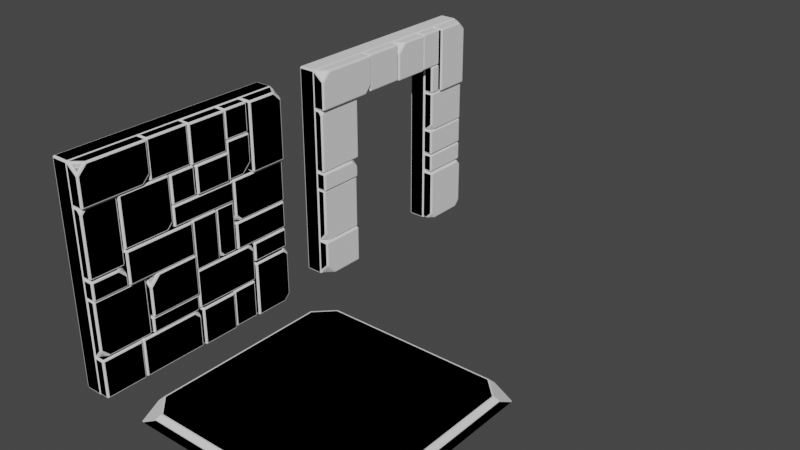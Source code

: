 # Source: decors.blend  (saved by Blender 3.2.14; exported with 4.5.12 LTS)
import bpy
from mathutils import Matrix  # noqa: F401  (used for matrix-valued properties, if any)

bpy.ops.wm.read_factory_settings(use_empty=True)
scene = bpy.context.scene
scene.name = 'Scene'

# ---- collections
col_collection = bpy.data.collections.new('Collection'); scene.collection.children.link(col_collection)

# ---- world
world_world = bpy.data.worlds.new('World'); scene.world = world_world
world_world.use_nodes = True; world_world.node_tree.nodes.clear()
_N = world_world.node_tree.nodes; _L = world_world.node_tree.links
n0 = _N.new('ShaderNodeOutputWorld'); n0.name = 'World Output'; n0.location = (300, 300)
n1 = _N.new('ShaderNodeBackground'); n1.name = 'Background'; n1.location = (10, 300)
n1.inputs[0].default_value = (0.05088, 0.05088, 0.05088, 1.0)
_L.new(n1.outputs[0], n0.inputs[0])
n0.is_active_output = True
world_world.color = (0.05088, 0.05088, 0.05088)
world_world.use_sun_shadow = False
world_world.sun_shadow_jitter_overblur = 0.0

# ---- meshes
me_plane_006 = bpy.data.meshes.new('Plane.006')
me_plane_006.from_pydata([(-1.0, -1.0, 0.0), (1.0, -1.0, 0.0), (-1.0, 1.0, 0.0), (1.0, 1.0, 0.0), (-1.0, 1.0, 4.999e-05), (-1.0, -1.0, 4.999e-05), (1.0, -1.0, 4.999e-05), (1.0, 1.0, 4.999e-05), (-1.0, 0.8285, 0.09888), (-0.9639, 0.802, 0.1349), (-0.802, 0.9639, 0.1349), (-0.8285, 1.0, 0.09888), (-0.8285, -1.0, 0.09888), (-0.802, -0.9639, 0.1349), (-0.9639, -0.802, 0.1349), (-1.0, -0.8285, 0.09888), (1.0, -0.8285, 0.09888), (0.9639, -0.802, 0.1349), (0.802, -0.9639, 0.1349), (0.8285, -1.0, 0.09888), (0.8285, 1.0, 0.09888), (0.802, 0.9639, 0.1349), (0.9639, 0.802, 0.1349), (1.0, 0.8285, 0.09888)], [], [(5, 12, 13, 14, 15), (3, 2, 4, 11, 20, 7), (6, 16, 17, 18, 19), (7, 20, 21, 22, 23), (14, 13, 18, 17, 22, 21, 10, 9), (0, 1, 6, 19, 12, 5), (1, 3, 7, 23, 16, 6), (8, 9, 10, 11, 4), (14, 9, 8, 15), (12, 19, 18, 13), (16, 23, 22, 17), (20, 11, 10, 21), (2, 0, 5, 15, 8, 4)])
_uv = me_plane_006.uv_layers.new(name='UVMap')
_uv.uv.foreach_set('vector', [0.005507, 0.9905, 0.0464, 0.867, 0.07012, 0.8516, 0.1465, 0.9286, 0.1316, 0.9527, 0.9999, 9.971e-05, 0.9999, 0.9945, 0.9962, 0.9906, 0.9584, 0.8642, 0.9549, 0.1276, 0.9961, 0.003844, 0.003837, 0.005064, 0.1278, 0.0463, 0.1432, 0.07018, 0.0656, 0.1463, 0.04164, 0.1313, 0.9961, 0.003844, 0.9549, 0.1276, 0.9312, 0.1429, 0.8548, 0.06594, 0.8697, 0.04184, 0.1465, 0.9286, 0.07012, 0.8516, 0.0656, 0.1463, 0.1432, 0.07018, 0.8548, 0.06594, 0.9312, 0.1429, 0.9344, 0.8487, 0.8576, 0.9255, 0.001688, 0.9942, 9.971e-05, 0.001225, 0.003837, 0.005064, 0.04164, 0.1313, 0.0464, 0.867, 0.005507, 0.9905, 9.971e-05, 0.001225, 0.9999, 9.971e-05, 0.9961, 0.003844, 0.8697, 0.04184, 0.1278, 0.0463, 0.003837, 0.005064, 0.8725, 0.9493, 0.8576, 0.9255, 0.9344, 0.8487, 0.9584, 0.8642, 0.9962, 0.9906, 0.1465, 0.9286, 0.8576, 0.9255, 0.8725, 0.9493, 0.1316, 0.9527, 0.0464, 0.867, 0.04164, 0.1313, 0.0656, 0.1463, 0.07012, 0.8516, 0.1278, 0.0463, 0.8697, 0.04184, 0.8548, 0.06594, 0.1432, 0.07018, 0.9549, 0.1276, 0.9584, 0.8642, 0.9344, 0.8487, 0.9312, 0.1429, 0.9999, 0.9945, 0.001688, 0.9942, 0.005507, 0.9905, 0.1316, 0.9527, 0.8725, 0.9493, 0.9962, 0.9906])
me_plane_006.update()
me_plane_007 = bpy.data.meshes.new('Plane.007')
me_plane_007.from_pydata([(-0.9512, 0.7967, 0.1349), (-0.9724, 0.8082, 0.1265), (-0.9587, 0.8002, 0.1338), (-0.9665, 0.8044, 0.1307), (-0.7967, 0.9512, 0.1349), (-0.8082, 0.9724, 0.1265), (-0.8002, 0.9587, 0.1338), (-0.8044, 0.9665, 0.1307), (-0.7967, -0.9512, 0.1349), (-0.8082, -0.9724, 0.1265), (-0.8002, -0.9587, 0.1338), (-0.8044, -0.9665, 0.1307), (-0.9512, -0.7967, 0.1349), (-0.9724, -0.8082, 0.1265), (-0.9587, -0.8002, 0.1338), (-0.9665, -0.8044, 0.1307), (0.9512, -0.7967, 0.1349), (0.9724, -0.8082, 0.1265), (0.9587, -0.8002, 0.1338), (0.9665, -0.8044, 0.1307), (0.7967, -0.9512, 0.1349), (0.8082, -0.9724, 0.1265), (0.8002, -0.9587, 0.1338), (0.8044, -0.9665, 0.1307), (0.7967, 0.9512, 0.1349), (0.8082, 0.9724, 0.1265), (0.8002, 0.9587, 0.1338), (0.8044, 0.9665, 0.1307), (0.9512, 0.7967, 0.1349), (0.9724, 0.8082, 0.1265), (0.9587, 0.8002, 0.1338), (0.9665, 0.8044, 0.1307), (-0.9909, -1.0, 0.0), (-1.0, -0.9909, 0.0), (-0.9954, -0.9988, 0.0), (-0.9988, -0.9954, 0.0), (1.0, -0.9909, 0.0), (0.9909, -1.0, 0.0), (0.9988, -0.9954, 0.0), (0.9954, -0.9988, 0.0), (-1.0, 0.9909, 0.0), (-0.9909, 1.0, 0.0), (-0.9988, 0.9954, 0.0), (-0.9954, 0.9988, 0.0), (0.9909, 1.0, 0.0), (1.0, 0.9909, 0.0), (0.9954, 0.9988, 0.0), (0.9988, 0.9954, 0.0), (-0.9909, 1.0, -0.005218), (-1.0, 0.9909, -0.005218), (-0.9926, 0.9926, 0.008597), (-0.9954, 0.9986, -0.005218), (-0.9918, 0.9989, 1.689e-05), (-0.9963, 0.998, -0.0009791), (-0.9989, 0.9918, 1.689e-05), (-0.9986, 0.9954, -0.005218), (-0.998, 0.9963, -0.0009791), (-0.9925, 0.9962, 0.00505), (-0.9962, 0.9925, 0.00505), (-0.9966, 0.9966, 0.001533), (-0.9909, -1.0, -0.005218), (-0.9926, -0.9926, 0.008597), (-1.0, -0.9909, -0.005218), (-0.9918, -0.9989, 1.689e-05), (-0.9954, -0.9986, -0.005218), (-0.9963, -0.998, -0.0009791), (-0.9962, -0.9925, 0.00505), (-0.9925, -0.9962, 0.00505), (-0.9966, -0.9966, 0.001533), (-0.9986, -0.9954, -0.005218), (-0.9989, -0.9918, 1.689e-05), (-0.998, -0.9963, -0.0009791), (1.0, -0.9909, -0.005218), (0.9926, -0.9926, 0.008597), (0.9909, -1.0, -0.005218), (0.9989, -0.9918, 1.689e-05), (0.9986, -0.9954, -0.005218), (0.998, -0.9963, -0.0009791), (0.9925, -0.9962, 0.00505), (0.9962, -0.9925, 0.00505), (0.9966, -0.9966, 0.001533), (0.9954, -0.9986, -0.005218), (0.9918, -0.9989, 1.689e-05), (0.9963, -0.998, -0.0009791), (1.0, 0.9909, -0.005218), (0.9909, 1.0, -0.005218), (0.9926, 0.9926, 0.008597), (0.9986, 0.9954, -0.005218), (0.9989, 0.9918, 1.689e-05), (0.998, 0.9963, -0.0009791), (0.9918, 0.9989, 1.689e-05), (0.9954, 0.9986, -0.005218), (0.9963, 0.998, -0.0009791), (0.9962, 0.9925, 0.00505), (0.9925, 0.9962, 0.00505), (0.9966, 0.9966, 0.001533), (-0.9926, 0.8231, 0.1063), (-1.0, 0.8261, 0.08976), (-0.9963, 0.8254, 0.1013), (-0.999, 0.8265, 0.09531), (-0.8261, 1.0, 0.08976), (-0.8231, 0.9926, 0.1063), (-0.8265, 0.999, 0.09531), (-0.8254, 0.9963, 0.1013), (-0.8231, -0.9926, 0.1063), (-0.8261, -1.0, 0.08976), (-0.8254, -0.9963, 0.1013), (-0.8265, -0.999, 0.09531), (-1.0, -0.8261, 0.08976), (-0.9926, -0.8231, 0.1063), (-0.999, -0.8265, 0.09531), (-0.9963, -0.8254, 0.1013), (0.9926, -0.8231, 0.1063), (1.0, -0.8261, 0.08976), (0.9963, -0.8254, 0.1013), (0.999, -0.8265, 0.09531), (0.8261, -1.0, 0.08976), (0.8231, -0.9926, 0.1063), (0.8265, -0.999, 0.09531), (0.8254, -0.9963, 0.1013), (0.8231, 0.9926, 0.1063), (0.8261, 1.0, 0.08976), (0.8254, 0.9963, 0.1013), (0.8265, 0.999, 0.09531), (1.0, 0.8261, 0.08976), (0.9926, 0.8231, 0.1063), (0.999, 0.8265, 0.09531), (0.9963, 0.8254, 0.1013)], [], [(32, 37, 74, 116, 105, 60), (96, 1, 5, 101, 50), (13, 1, 96, 109), (104, 117, 21, 9), (36, 45, 84, 124, 113, 72), (44, 41, 48, 100, 121, 85), (12, 8, 20, 16, 28, 24, 4, 0), (61, 104, 9, 13, 109), (73, 112, 17, 21, 117), (86, 120, 25, 29, 125), (112, 125, 29, 17), (32, 34, 35, 33, 40, 42, 43, 41, 44, 46, 47, 45, 36, 38, 39, 37), (12, 0, 2, 14), (14, 2, 3, 15), (15, 3, 1, 13), (20, 8, 10, 22), (22, 10, 11, 23), (23, 11, 9, 21), (28, 16, 18, 30), (30, 18, 19, 31), (31, 19, 17, 29), (4, 24, 26, 6), (6, 26, 27, 7), (7, 27, 25, 5), (0, 4, 6, 2), (2, 6, 7, 3), (3, 7, 5, 1), (13, 9, 11, 15), (15, 11, 10, 14), (14, 10, 8, 12), (21, 17, 19, 23), (23, 19, 18, 22), (22, 18, 16, 20), (29, 25, 27, 31), (31, 27, 26, 30), (30, 26, 24, 28), (120, 101, 5, 25), (48, 51, 53, 52), (51, 55, 56, 53), (49, 54, 56, 55), (54, 58, 59, 56), (50, 57, 59, 58), (57, 52, 53, 59), (53, 56, 59), (60, 63, 65, 64), (63, 67, 68, 65), (61, 66, 68, 67), (66, 70, 71, 68), (62, 69, 71, 70), (69, 64, 65, 71), (65, 68, 71), (72, 75, 77, 76), (75, 79, 80, 77), (73, 78, 80, 79), (78, 82, 83, 80), (74, 81, 83, 82), (81, 76, 77, 83), (77, 80, 83), (84, 87, 89, 88), (87, 91, 92, 89), (85, 90, 92, 91), (90, 94, 95, 92), (86, 93, 95, 94), (93, 88, 89, 95), (89, 92, 95), (48, 41, 43, 51), (51, 43, 42, 55), (55, 42, 40, 49), (32, 60, 64, 34), (34, 64, 69, 35), (35, 69, 62, 33), (84, 45, 47, 87), (87, 47, 46, 91), (91, 46, 44, 85), (36, 72, 76, 38), (38, 76, 81, 39), (39, 81, 74, 37), (97, 108, 110, 99), (99, 110, 111, 98), (98, 111, 109, 96), (105, 116, 118, 107), (107, 118, 119, 106), (106, 119, 117, 104), (113, 124, 126, 115), (115, 126, 127, 114), (114, 127, 125, 112), (121, 100, 102, 123), (123, 102, 103, 122), (122, 103, 101, 120), (61, 109, 111, 66), (66, 111, 110, 70), (70, 110, 108, 62), (96, 50, 58, 98), (98, 58, 54, 99), (99, 54, 49, 97), (100, 48, 52, 102), (102, 52, 57, 103), (103, 57, 50, 101), (120, 86, 94, 122), (122, 94, 90, 123), (123, 90, 85, 121), (60, 105, 107, 63), (63, 107, 106, 67), (67, 106, 104, 61), (73, 117, 119, 78), (78, 119, 118, 82), (82, 118, 116, 74), (72, 113, 115, 75), (75, 115, 114, 79), (79, 114, 112, 73), (86, 125, 127, 93), (93, 127, 126, 88), (88, 126, 124, 84), (40, 33, 62, 108, 97, 49)])
_uv = me_plane_007.uv_layers.new(name='UVMap')
_uv.uv.foreach_set('vector', [0.004558, 0.0, 0.9954, 0.0, 0.9954, 0.0, 0.913, 0.0, 0.08697, 0.0, 0.004558, 0.0, 0.003694, 0.9115, 0.0138, 0.9041, 0.0959, 0.9862, 0.08847, 0.9963, 0.003708, 0.9963, 0.0138, 0.0959, 0.0138, 0.9041, 0.003694, 0.9115, 0.003694, 0.08847, 0.08847, 0.003694, 0.9115, 0.003694, 0.9041, 0.0138, 0.0959, 0.0138, 1.0, 0.004558, 1.0, 0.9954, 1.0, 0.9954, 1.0, 0.913, 1.0, 0.08697, 1.0, 0.004558, 0.9954, 1.0, 0.004558, 1.0, 0.004558, 1.0, 0.08697, 1.0, 0.913, 1.0, 0.9954, 1.0, 0.02439, 0.1017, 0.1017, 0.02439, 0.8983, 0.02439, 0.9756, 0.1017, 0.9756, 0.8983, 0.8983, 0.9756, 0.1017, 0.9756, 0.02439, 0.8983, 0.003708, 0.003708, 0.08847, 0.003693, 0.0959, 0.0138, 0.0138, 0.0959, 0.003693, 0.08847, 0.9963, 0.003708, 0.9963, 0.08847, 0.9862, 0.0959, 0.9041, 0.0138, 0.9115, 0.003693, 0.9963, 0.9963, 0.9115, 0.9963, 0.9041, 0.9862, 0.9862, 0.9041, 0.9963, 0.9115, 0.9963, 0.08847, 0.9963, 0.9115, 0.9862, 0.9041, 0.9862, 0.0959, 0.004558, 0.0, 0.002279, 0.0002035, 0.0002035, 0.002279, 0.0, 0.004558, 0.0, 0.9954, 0.0002035, 0.9977, 0.002279, 0.9998, 0.004558, 1.0, 0.9954, 1.0, 0.9977, 0.9998, 0.9998, 0.9977, 1.0, 0.9954, 1.0, 0.004558, 0.9998, 0.002279, 0.9977, 0.0002035, 0.9954, 0.0, 0.02439, 0.1017, 0.02439, 0.8983, 0.02065, 0.9001, 0.02065, 0.09992, 0.02065, 0.09992, 0.02065, 0.9001, 0.01643, 0.9023, 0.01643, 0.09769, 0.01643, 0.09769, 0.01643, 0.9023, 0.0138, 0.9041, 0.0138, 0.0959, 0.8983, 0.02439, 0.1017, 0.02439, 0.09992, 0.02065, 0.9001, 0.02065, 0.9001, 0.02065, 0.09992, 0.02065, 0.09769, 0.01643, 0.9023, 0.01643, 0.9023, 0.01643, 0.09769, 0.01643, 0.0959, 0.0138, 0.9041, 0.0138, 0.9756, 0.8983, 0.9756, 0.1017, 0.9794, 0.09992, 0.9794, 0.9001, 0.9794, 0.9001, 0.9794, 0.09992, 0.9836, 0.09769, 0.9836, 0.9023, 0.9836, 0.9023, 0.9836, 0.09769, 0.9862, 0.0959, 0.9862, 0.9041, 0.1017, 0.9756, 0.8983, 0.9756, 0.9001, 0.9794, 0.09992, 0.9794, 0.09992, 0.9794, 0.9001, 0.9794, 0.9023, 0.9836, 0.09769, 0.9836, 0.09769, 0.9836, 0.9023, 0.9836, 0.9041, 0.9862, 0.0959, 0.9862, 0.02439, 0.8983, 0.1017, 0.9756, 0.09992, 0.9794, 0.02065, 0.9001, 0.02065, 0.9001, 0.09992, 0.9794, 0.09769, 0.9836, 0.01643, 0.9023, 0.01643, 0.9023, 0.09769, 0.9836, 0.0959, 0.9862, 0.0138, 0.9041, 0.0138, 0.0959, 0.0959, 0.0138, 0.09769, 0.01643, 0.01643, 0.09769, 0.01643, 0.09769, 0.09769, 0.01643, 0.09992, 0.02065, 0.02065, 0.09992, 0.02065, 0.09992, 0.09992, 0.02065, 0.1017, 0.02439, 0.02439, 0.1017, 0.9041, 0.0138, 0.9862, 0.0959, 0.9836, 0.09769, 0.9023, 0.01643, 0.9023, 0.01643, 0.9836, 0.09769, 0.9794, 0.09992, 0.9001, 0.02065, 0.9001, 0.02065, 0.9794, 0.09992, 0.9756, 0.1017, 0.8983, 0.02439, 0.9862, 0.9041, 0.9041, 0.9862, 0.9023, 0.9836, 0.9836, 0.9023, 0.9836, 0.9023, 0.9023, 0.9836, 0.9001, 0.9794, 0.9794, 0.9001, 0.9794, 0.9001, 0.9001, 0.9794, 0.8983, 0.9756, 0.9756, 0.8983, 0.9115, 0.9963, 0.08847, 0.9963, 0.0959, 0.9862, 0.9041, 0.9862, 0.004558, 1.0, 0.002321, 1.0, 0.001853, 1.0, 0.004082, 1.0, 0.002321, 1.0, 0.0, 0.9977, 0.0, 0.9981, 0.001853, 1.0, 0.0, 0.9954, 0.0, 0.9959, 0.0, 0.9981, 0.0, 0.9977, 0.0, 0.9959, 0.001634, 0.9965, 0.001279, 0.9987, 0.0, 0.9981, 0.003708, 0.9963, 0.003507, 0.9984, 0.001279, 0.9987, 0.001634, 0.9965, 0.003507, 0.9984, 0.004082, 1.0, 0.001853, 1.0, 0.001279, 0.9987, 0.001853, 1.0, 0.0, 0.9981, 0.001279, 0.9987, 0.004558, 0.0, 0.004082, 0.0, 0.001853, 0.0, 0.002321, 0.0, 0.004082, 0.0, 0.003507, 0.001634, 0.001279, 0.001279, 0.001853, 0.0, 0.003708, 0.003708, 0.001634, 0.003507, 0.001279, 0.001279, 0.003507, 0.001634, 0.001634, 0.003507, 0.0, 0.004082, 0.0, 0.001853, 0.001279, 0.001279, 0.0, 0.004558, 0.0, 0.002321, 0.0, 0.001853, 0.0, 0.004082, 0.0, 0.002321, 0.002321, 0.0, 0.001853, 0.0, 0.0, 0.001853, 0.001853, 0.0, 0.001279, 0.001279, 0.0, 0.001853, 1.0, 0.004558, 1.0, 0.004082, 1.0, 0.001853, 1.0, 0.002321, 1.0, 0.004082, 0.9984, 0.003507, 0.9987, 0.001279, 1.0, 0.001853, 0.9963, 0.003708, 0.9965, 0.001634, 0.9987, 0.001279, 0.9984, 0.003507, 0.9965, 0.001634, 0.9959, 0.0, 0.9981, 0.0, 0.9987, 0.001279, 0.9954, 0.0, 0.9977, 0.0, 0.9981, 0.0, 0.9959, 0.0, 0.9977, 0.0, 1.0, 0.002321, 1.0, 0.001853, 0.9981, 0.0, 1.0, 0.001853, 0.9987, 0.001279, 0.9981, 0.0, 1.0, 0.9954, 1.0, 0.9977, 1.0, 0.9981, 1.0, 0.9959, 1.0, 0.9977, 0.9977, 1.0, 0.9981, 1.0, 1.0, 0.9981, 0.9954, 1.0, 0.9959, 1.0, 0.9981, 1.0, 0.9977, 1.0, 0.9959, 1.0, 0.9965, 0.9984, 0.9987, 0.9987, 0.9981, 1.0, 0.9963, 0.9963, 0.9984, 0.9965, 0.9987, 0.9987, 0.9965, 0.9984, 0.9984, 0.9965, 1.0, 0.9959, 1.0, 0.9981, 0.9987, 0.9987, 1.0, 0.9981, 0.9981, 1.0, 0.9987, 0.9987, 0.004558, 1.0, 0.004558, 1.0, 0.002279, 0.9998, 0.002321, 1.0, 0.002321, 1.0, 0.002279, 0.9998, 0.0002035, 0.9977, 0.0, 0.9977, 0.0, 0.9977, 0.0002035, 0.9977, 0.0, 0.9954, 0.0, 0.9954, 0.004558, 0.0, 0.004558, 0.0, 0.002321, 0.0, 0.002279, 0.0002035, 0.002279, 0.0002035, 0.002321, 0.0, 0.0, 0.002321, 0.0002035, 0.002279, 0.0002035, 0.002279, 0.0, 0.002321, 0.0, 0.004558, 0.0, 0.004558, 1.0, 0.9954, 1.0, 0.9954, 0.9998, 0.9977, 1.0, 0.9977, 1.0, 0.9977, 0.9998, 0.9977, 0.9977, 0.9998, 0.9977, 1.0, 0.9977, 1.0, 0.9977, 0.9998, 0.9954, 1.0, 0.9954, 1.0, 1.0, 0.004558, 1.0, 0.004558, 1.0, 0.002321, 0.9998, 0.002279, 0.9998, 0.002279, 1.0, 0.002321, 0.9977, 0.0, 0.9977, 0.0002035, 0.9977, 0.0002035, 0.9977, 0.0, 0.9954, 0.0, 0.9954, 0.0, 0.0, 0.913, 0.0, 0.08697, 0.0, 0.08673, 0.0, 0.9133, 0.0, 0.9133, 0.0, 0.08673, 0.001572, 0.08715, 0.001572, 0.9128, 0.001572, 0.9128, 0.001572, 0.08715, 0.003694, 0.08847, 0.003694, 0.9115, 0.08697, 0.0, 0.913, 0.0, 0.9133, 0.0, 0.08673, 0.0, 0.08673, 0.0, 0.9133, 0.0, 0.9128, 0.001572, 0.08715, 0.001572, 0.08715, 0.001572, 0.9128, 0.001572, 0.9115, 0.003694, 0.08847, 0.003694, 1.0, 0.08697, 1.0, 0.913, 1.0, 0.9133, 1.0, 0.08673, 1.0, 0.08673, 1.0, 0.9133, 0.9984, 0.9128, 0.9984, 0.08715, 0.9984, 0.08715, 0.9984, 0.9128, 0.9963, 0.9115, 0.9963, 0.08847, 0.913, 1.0, 0.08697, 1.0, 0.08673, 1.0, 0.9133, 1.0, 0.9133, 1.0, 0.08673, 1.0, 0.08715, 0.9984, 0.9128, 0.9984, 0.9128, 0.9984, 0.08715, 0.9984, 0.08847, 0.9963, 0.9115, 0.9963, 0.003708, 0.003708, 0.003693, 0.08847, 0.001572, 0.08715, 0.001634, 0.003507, 0.001634, 0.003507, 0.001572, 0.08715, 0.0, 0.08673, 0.0, 0.004082, 0.0, 0.004082, 0.0, 0.08673, 0.0, 0.08697, 0.0, 0.004558, 0.003694, 0.9115, 0.003708, 0.9963, 0.001634, 0.9965, 0.001572, 0.9128, 0.001572, 0.9128, 0.001634, 0.9965, 0.0, 0.9959, 0.0, 0.9133, 0.0, 0.9133, 0.0, 0.9959, 0.0, 0.9954, 0.0, 0.913, 0.08697, 1.0, 0.004558, 1.0, 0.004082, 1.0, 0.08673, 1.0, 0.08673, 1.0, 0.004082, 1.0, 0.003507, 0.9984, 0.08715, 0.9984, 0.08715, 0.9984, 0.003507, 0.9984, 0.003708, 0.9963, 0.08847, 0.9963, 0.9115, 0.9963, 0.9963, 0.9963, 0.9965, 0.9984, 0.9128, 0.9984, 0.9128, 0.9984, 0.9965, 0.9984, 0.9959, 1.0, 0.9133, 1.0, 0.9133, 1.0, 0.9959, 1.0, 0.9954, 1.0, 0.913, 1.0, 0.004558, 0.0, 0.08697, 0.0, 0.08673, 0.0, 0.004082, 0.0, 0.004082, 0.0, 0.08673, 0.0, 0.08715, 0.001572, 0.003507, 0.001634, 0.003507, 0.001634, 0.08715, 0.001572, 0.08847, 0.003693, 0.003708, 0.003708, 0.9963, 0.003708, 0.9115, 0.003693, 0.9128, 0.001572, 0.9965, 0.001634, 0.9965, 0.001634, 0.9128, 0.001572, 0.9133, 0.0, 0.9959, 0.0, 0.9959, 0.0, 0.9133, 0.0, 0.913, 0.0, 0.9954, 0.0, 1.0, 0.004558, 1.0, 0.08697, 1.0, 0.08673, 1.0, 0.004082, 1.0, 0.004082, 1.0, 0.08673, 0.9984, 0.08715, 0.9984, 0.003507, 0.9984, 0.003507, 0.9984, 0.08715, 0.9963, 0.08847, 0.9963, 0.003708, 0.9963, 0.9963, 0.9963, 0.9115, 0.9984, 0.9128, 0.9984, 0.9965, 0.9984, 0.9965, 0.9984, 0.9128, 1.0, 0.9133, 1.0, 0.9959, 1.0, 0.9959, 1.0, 0.9133, 1.0, 0.913, 1.0, 0.9954, 0.0, 0.9954, 0.0, 0.004558, 0.0, 0.004558, 0.0, 0.08697, 0.0, 0.913, 0.0, 0.9954])
me_plane_007.update()
me_cube_001 = bpy.data.meshes.new('Cube.001')
me_cube_001.from_pydata([(-0.08731, -1.0, 0.0), (-0.08731, -1.0, 2.0), (-0.08731, 1.0, 0.0), (-0.08731, 1.0, 2.0), (0.08731, -1.0, 0.0), (0.08731, -1.0, 2.0), (0.08731, 1.0, 0.0), (0.08731, 1.0, 2.0), (-0.004794, -0.9962, 1.643), (-0.004794, -0.9962, 1.995), (-0.004794, -0.3713, 1.643), (-0.004794, -0.3713, 1.995), (0.1858, -0.9962, 1.643), (0.1858, -0.3713, 1.995), (-0.004794, -0.6678, 1.18), (-0.004794, -0.6678, 1.64), (-0.004794, -0.1937, 1.18), (-0.004794, -0.1937, 1.64), (0.1698, -0.6678, 1.18), (0.1698, -0.6678, 1.64), (0.1698, -0.1937, 1.64), (-0.004794, -0.3694, 1.643), (-0.004794, -0.3694, 1.995), (-0.004794, 0.02421, 1.643), (-0.004794, 0.02421, 1.995), (0.1698, -0.3694, 1.643), (0.1698, -0.3694, 1.995), (0.1698, 0.02421, 1.643), (0.1698, 0.02421, 1.995), (-0.004794, -0.9946, 1.05), (-0.004794, -0.9946, 1.64), (-0.004794, -0.6696, 1.05), (-0.004794, -0.6696, 1.64), (0.1563, -0.9946, 1.05), (0.1563, -0.6696, 1.05), (0.1563, -0.6696, 1.64), (-0.004794, -0.6711, 0.8787), (-0.004794, -0.6711, 1.178), (-0.004794, -0.02272, 0.8787), (-0.004794, -0.02272, 1.178), (0.1858, -0.6711, 0.8787), (0.1858, -0.6711, 1.178), (0.1858, -0.02272, 0.8787), (0.1858, -0.02272, 1.178), (-0.004794, -0.1852, 1.372), (-0.004794, -0.1852, 1.636), (-0.004794, 0.05449, 1.372), (-0.004794, 0.05449, 1.636), (0.1698, -0.1852, 1.372), (0.1698, -0.1852, 1.636), (0.1698, 0.05449, 1.372), (0.1698, 0.05449, 1.636), (-0.004794, -0.1886, 1.181), (-0.004794, -0.1886, 1.368), (-0.004794, 0.44, 1.181), (-0.004794, 0.44, 1.368), (0.1698, -0.1886, 1.181), (0.1698, -0.1886, 1.368), (0.1698, 0.44, 1.181), (0.1698, 0.44, 1.368), (-0.004794, -0.01415, 0.7212), (-0.004794, -0.01415, 1.178), (-0.004794, 0.2421, 0.7212), (-0.004794, 0.2421, 1.178), (0.1698, -0.01415, 0.7212), (0.1698, -0.01415, 1.178), (0.1698, 0.2421, 0.7212), (0.1698, 0.2421, 1.178), (-0.004794, -0.4901, 0.5077), (-0.004794, -0.4901, 0.876), (-0.004794, -0.01601, 0.5077), (-0.004794, -0.01601, 0.876), (0.1858, -0.4901, 0.5077), (0.1858, -0.01601, 0.5077), (0.1858, -0.01601, 0.876), (-0.004794, -0.0108, 0.3659), (-0.004794, -0.0108, 0.7184), (-0.004794, 0.6141, 0.3659), (-0.004794, 0.6141, 0.7184), (0.1698, -0.0108, 0.3659), (0.1698, -0.0108, 0.7184), (0.1698, 0.6141, 0.3659), (-0.004794, -0.9946, 0.0005054), (-0.004794, -0.9946, 0.3531), (-0.004794, -0.6093, 0.0005054), (-0.004794, -0.6093, 0.3531), (0.1698, -0.9946, 0.0005054), (0.1698, -0.9946, 0.3531), (0.1698, -0.6093, 0.0005054), (0.1698, -0.6093, 0.3531), (-0.004794, -0.9913, 0.3558), (-0.004794, -0.9913, 0.8726), (-0.004794, -0.502, 0.3558), (-0.004794, -0.502, 0.8726), (0.1563, -0.9913, 0.8726), (0.1563, -0.502, 0.3558), (0.1563, -0.502, 0.8726), (-0.004794, -0.9946, 0.8728), (-0.004794, -0.9946, 1.045), (-0.004794, -0.6696, 0.8728), (-0.004794, -0.6696, 1.045), (0.1698, -0.9946, 0.8728), (0.1698, -0.9946, 1.045), (0.1698, -0.6696, 0.8728), (-0.004794, -0.6046, 0.002164), (-0.004794, -0.6046, 0.3547), (-0.004794, -0.008901, 0.002164), (-0.004794, -0.008901, 0.3547), (0.1698, -0.6046, 0.002164), (0.1698, -0.6046, 0.3547), (0.1698, -0.008901, 0.002164), (-0.004794, -0.4901, 0.3569), (-0.004794, -0.4901, 0.5042), (-0.004794, -0.01601, 0.3569), (-0.004794, -0.01601, 0.5042), (0.1698, -0.4901, 0.3569), (0.1698, -0.4901, 0.5042), (0.1698, -0.01601, 0.3569), (0.1698, -0.01601, 0.5042), (-0.004794, 0.6442, 1.994), (-0.004794, 0.9968, 1.994), (-0.004794, 0.6442, 1.369), (-0.004794, 0.9968, 1.369), (0.1952, 0.6442, 1.994), (0.1952, 0.6442, 1.369), (0.1952, 0.9968, 1.369), (-0.004794, 0.4417, 0.98), (-0.004794, 0.4417, 1.367), (-0.004794, 0.9962, 0.98), (-0.004794, 0.9962, 1.367), (0.1698, 0.4417, 1.367), (0.1698, 0.9962, 0.98), (0.1698, 0.9962, 1.367), (-0.004794, 0.616, 0.007209), (-0.004794, 0.616, 0.524), (-0.004794, 0.9929, 0.007209), (-0.004794, 0.9929, 0.524), (0.1858, 0.616, 0.007209), (0.1858, 0.616, 0.524), (-0.004794, 0.3612, 0.007209), (-0.004794, 0.3612, 0.3598), (-0.004794, 0.6042, 0.007209), (-0.004794, 0.6042, 0.3598), (0.1698, 0.3612, 0.007209), (0.1698, 0.3612, 0.3598), (0.1698, 0.6042, 0.007209), (0.1698, 0.6042, 0.3598), (-0.004794, 0.002518, 0.007209), (-0.004794, 0.002518, 0.3598), (-0.004794, 0.3528, 0.007209), (-0.004794, 0.3528, 0.3598), (0.1858, 0.002518, 0.007209), (0.1858, 0.002518, 0.3598), (0.1858, 0.3528, 0.007209), (0.1858, 0.3528, 0.3598), (-0.004794, 0.398, 1.727), (-0.004794, 0.398, 1.992), (-0.004794, 0.6377, 1.727), (-0.004794, 0.6377, 1.992), (0.1698, 0.398, 1.727), (0.1698, 0.398, 1.992), (0.1698, 0.6377, 1.727), (0.1698, 0.6377, 1.992), (-0.004794, 0.02607, 1.637), (-0.004794, 0.02607, 1.991), (-0.004794, 0.3929, 1.637), (-0.004794, 0.3929, 1.991), (0.179, 0.02607, 1.637), (0.179, 0.02607, 1.991), (0.179, 0.3929, 1.637), (0.179, 0.3929, 1.991), (-0.004794, 0.05959, 1.375), (-0.004794, 0.05959, 1.633), (-0.004794, 0.3963, 1.375), (-0.004794, 0.3963, 1.633), (0.1858, 0.05959, 1.375), (0.1858, 0.05959, 1.633), (0.1858, 0.3963, 1.375), (0.1858, 0.3963, 1.633), (-0.004794, 0.3995, 1.376), (-0.004794, 0.3995, 1.723), (-0.004794, 0.6463, 1.376), (-0.004794, 0.6463, 1.723), (0.1698, 0.3995, 1.376), (0.1698, 0.3995, 1.723), (0.1698, 0.6463, 1.723), (-0.004794, 0.2473, 0.7228), (-0.004794, 0.2473, 1.177), (-0.004794, 0.4371, 0.7228), (-0.004794, 0.4371, 1.177), (0.1563, 0.2473, 1.177), (0.1563, 0.4371, 0.7228), (0.1563, 0.4371, 1.177), (-0.004794, 0.4417, 0.7245), (-0.004794, 0.4417, 0.9765), (-0.004794, 0.994, 0.7245), (-0.004794, 0.994, 0.9765), (0.1698, 0.4417, 0.7245), (0.1698, 0.4417, 0.9765), (0.1698, 0.994, 0.7245), (0.1698, 0.994, 0.9765), (-0.004794, 0.6227, 0.5334), (-0.004794, 0.6227, 0.7151), (-0.004794, 0.994, 0.5334), (-0.004794, 0.994, 0.7151), (0.1698, 0.6227, 0.5334), (0.1698, 0.6227, 0.7151), (0.1698, 0.994, 0.5334), (0.1698, 0.994, 0.7151), (0.08, 0.6463, 1.376), (0.1698, 0.6463, 1.466), (0.1698, 0.5565, 1.376), (0.07717, -0.4901, 0.876), (0.1858, -0.4901, 0.7833), (0.1858, -0.3975, 0.876), (0.1698, -0.06975, 0.3547), (0.1698, -0.008901, 0.2939), (0.109, -0.008901, 0.3547), (0.09434, -0.3713, 1.643), (0.1858, -0.3713, 1.718), (0.1858, -0.4468, 1.643), (0.1698, -0.7422, 1.045), (0.1698, -0.6696, 0.9728), (0.09721, -0.6696, 1.045), (0.1563, 0.2946, 0.7228), (0.1563, 0.2473, 0.7701), (0.1225, 0.2473, 0.7228), (0.1698, 0.4997, 0.98), (0.1698, 0.4417, 1.038), (0.1118, 0.4417, 0.98), (0.1083, -0.1937, 1.18), (0.1698, -0.1937, 1.242), (0.1698, -0.2552, 1.18), (0.08542, -0.9962, 1.995), (0.1858, -0.9962, 1.911), (0.1858, -0.9118, 1.995), (0.08969, 0.9968, 1.994), (0.1952, 0.9167, 1.994), (0.1952, 0.9968, 1.914), (0.1858, 0.9457, 0.524), (0.1858, 0.9929, 0.4768), (0.1226, 0.9929, 0.524), (0.1698, 0.5536, 0.7184), (0.1698, 0.6141, 0.6579), (0.1093, 0.6141, 0.7184), (0.1257, -0.9946, 1.64), (0.1563, -0.9946, 1.596), (0.1563, -0.9505, 1.64), (0.1858, 0.9929, 0.06806), (0.1858, 0.932, 0.007209), (0.109, 0.9929, 0.007209), (0.1563, -0.9166, 0.3558), (0.1563, -0.9913, 0.4305), (0.09511, -0.9913, 0.3558)], [], [(0, 1, 3, 2), (2, 3, 7, 6), (6, 7, 5, 4), (4, 5, 1, 0), (2, 6, 4, 0), (7, 3, 1, 5), (12, 234, 233, 9, 8), (10, 11, 13, 219, 218), (220, 219, 13, 235, 234, 12), (232, 231, 20, 19, 18), (18, 19, 15, 14), (16, 17, 20, 231, 230), (20, 17, 15, 19), (23, 24, 28, 27), (27, 28, 26, 25), (25, 26, 22, 21), (23, 27, 25, 21), (28, 24, 22, 26), (31, 32, 35, 34), (33, 246, 245, 30, 29), (31, 34, 33, 29), (34, 35, 247, 246, 33), (38, 39, 43, 42), (42, 43, 41, 40), (40, 41, 37, 36), (38, 42, 40, 36), (43, 39, 37, 41), (46, 47, 51, 50), (50, 51, 49, 48), (48, 49, 45, 44), (46, 50, 48, 44), (51, 47, 45, 49), (54, 55, 59, 58), (58, 59, 57, 56), (56, 57, 53, 52), (54, 58, 56, 52), (59, 55, 53, 57), (62, 63, 67, 66), (66, 67, 65, 64), (64, 65, 61, 60), (62, 66, 64, 60), (67, 63, 61, 65), (70, 71, 74, 73), (72, 213, 212, 69, 68), (70, 73, 72, 68), (73, 74, 214, 213, 72), (81, 243, 242, 80, 79), (79, 80, 76, 75), (77, 81, 79, 75), (77, 78, 244, 243, 81), (84, 85, 89, 88), (88, 89, 87, 86), (86, 87, 83, 82), (84, 88, 86, 82), (89, 85, 83, 87), (92, 93, 96, 95), (253, 252, 94, 91, 90), (95, 96, 94, 252, 251), (96, 93, 91, 94), (103, 222, 221, 102, 101), (101, 102, 98, 97), (99, 103, 101, 97), (99, 100, 223, 222, 103), (110, 216, 215, 109, 108), (108, 109, 105, 104), (106, 110, 108, 104), (106, 107, 217, 216, 110), (113, 114, 118, 117), (117, 118, 116, 115), (115, 116, 112, 111), (113, 117, 115, 111), (118, 114, 112, 116), (121, 122, 125, 124), (123, 237, 236, 120, 119), (121, 124, 123, 119), (124, 125, 238, 237, 123), (128, 129, 132, 131), (229, 228, 130, 127, 126), (131, 132, 130, 228, 227), (132, 129, 127, 130), (137, 138, 134, 133), (249, 248, 240, 239, 138, 137), (135, 250, 249, 137, 133), (141, 142, 146, 145), (145, 146, 144, 143), (143, 144, 140, 139), (141, 145, 143, 139), (146, 142, 140, 144), (149, 150, 154, 153), (153, 154, 152, 151), (151, 152, 148, 147), (149, 153, 151, 147), (154, 150, 148, 152), (157, 158, 162, 161), (161, 162, 160, 159), (159, 160, 156, 155), (157, 161, 159, 155), (162, 158, 156, 160), (165, 166, 170, 169), (169, 170, 168, 167), (167, 168, 164, 163), (165, 169, 167, 163), (170, 166, 164, 168), (173, 174, 178, 177), (177, 178, 176, 175), (175, 176, 172, 171), (173, 177, 175, 171), (178, 174, 172, 176), (211, 210, 185, 184, 183), (183, 184, 180, 179), (181, 182, 185, 210, 209), (185, 182, 180, 184), (188, 189, 192, 191), (226, 225, 190, 187, 186), (191, 192, 190, 225, 224), (192, 189, 187, 190), (195, 196, 200, 199), (199, 200, 198, 197), (197, 198, 194, 193), (195, 199, 197, 193), (200, 196, 194, 198), (203, 204, 208, 207), (207, 208, 206, 205), (205, 206, 202, 201), (203, 207, 205, 201), (208, 204, 202, 206), (209, 210, 211), (181, 209, 211, 183, 179), (212, 213, 214), (74, 71, 69, 212, 214), (215, 216, 217), (215, 217, 107, 105, 109), (218, 219, 220), (10, 218, 220, 12, 8), (221, 222, 223), (221, 223, 100, 98, 102), (224, 225, 226), (188, 191, 224, 226, 186), (227, 228, 229), (128, 131, 227, 229, 126), (230, 231, 232), (16, 230, 232, 18, 14), (233, 234, 235), (13, 11, 9, 233, 235), (236, 237, 238), (125, 122, 120, 236, 238), (239, 240, 241), (239, 241, 136, 134, 138), (242, 243, 244), (242, 244, 78, 76, 80), (245, 246, 247), (35, 32, 30, 245, 247), (248, 249, 250), (135, 136, 241, 240, 248, 250), (251, 252, 253), (92, 95, 251, 253, 90)])
_uv = me_cube_001.uv_layers.new(name='UVMap')
_uv.uv.foreach_set('vector', [0.3794, 0.00427, 0.3794, 0.3794, 0.00427, 0.3794, 0.00427, 0.00427, 0.8456, 0.3794, 0.8456, 0.7545, 0.8129, 0.7545, 0.8129, 0.3794, 0.7631, 0.3794, 0.3879, 0.3794, 0.3879, 0.00427, 0.7631, 0.00427, 0.8044, 0.00427, 0.8044, 0.3794, 0.7716, 0.3794, 0.7716, 0.00427, 0.8456, 0.3794, 0.8129, 0.3794, 0.8129, 0.00427, 0.8456, 0.00427, 0.8044, 0.7545, 0.7716, 0.7545, 0.7716, 0.3794, 0.8044, 0.3794, 0.04145, 0.5717, 0.04038, 0.622, 0.02144, 0.6364, 0.00427, 0.6371, 0.00567, 0.5709, 0.008151, 0.4536, 0.01632, 0.3879, 0.05183, 0.3923, 0.04541, 0.444, 0.02669, 0.455, 0.04868, 0.84, 0.03452, 0.8259, 0.03452, 0.7739, 0.1359, 0.7739, 0.1517, 0.7897, 0.1517, 0.84, 0.4383, 0.8269, 0.4498, 0.8385, 0.4498, 0.9132, 0.3609, 0.9132, 0.3609, 0.8269, 0.2956, 0.6507, 0.2991, 0.737, 0.2663, 0.7383, 0.2629, 0.6521, 0.2593, 0.5631, 0.2628, 0.4769, 0.2955, 0.4782, 0.2925, 0.5529, 0.2798, 0.5631, 0.2955, 0.4782, 0.2628, 0.4769, 0.2663, 0.3879, 0.2991, 0.3892, 0.8542, 0.0704, 0.8542, 0.00427, 0.8869, 0.00427, 0.8869, 0.0704, 0.8454, 0.8932, 0.8454, 0.9593, 0.7716, 0.9593, 0.7716, 0.8932, 0.8869, 0.1442, 0.8869, 0.2104, 0.8542, 0.2104, 0.8542, 0.1442, 0.8542, 0.0704, 0.8869, 0.0704, 0.8869, 0.1442, 0.8542, 0.1442, 0.8869, 0.2842, 0.8542, 0.2842, 0.8542, 0.2104, 0.8869, 0.2104, 0.4992, 0.4988, 0.5001, 0.3879, 0.5304, 0.3882, 0.5295, 0.499, 0.529, 0.5601, 0.5281, 0.6626, 0.5207, 0.6703, 0.4978, 0.6707, 0.4987, 0.5598, 0.4992, 0.4988, 0.5295, 0.499, 0.529, 0.5601, 0.4987, 0.5598, 0.1603, 0.874, 0.1603, 0.7632, 0.2129, 0.7632, 0.2212, 0.7715, 0.2212, 0.874, 0.4893, 0.5656, 0.4893, 0.6217, 0.4535, 0.6217, 0.4535, 0.5656, 0.8277, 0.8847, 0.7716, 0.8847, 0.7716, 0.7631, 0.8277, 0.7631, 0.4535, 0.444, 0.4535, 0.3879, 0.4893, 0.3879, 0.4893, 0.444, 0.4893, 0.5656, 0.4535, 0.5656, 0.4535, 0.444, 0.4893, 0.444, 0.4535, 0.6217, 0.4893, 0.6217, 0.4893, 0.7433, 0.4535, 0.7433, 0.9368, 0.09885, 0.9368, 0.04923, 0.9695, 0.04923, 0.9695, 0.09885, 0.9817, 0.202, 0.9817, 0.2516, 0.9368, 0.2516, 0.9368, 0.202, 0.9695, 0.1438, 0.9695, 0.1934, 0.9368, 0.1934, 0.9368, 0.1438, 0.9368, 0.09885, 0.9695, 0.09885, 0.9695, 0.1438, 0.9368, 0.1438, 0.9695, 0.04923, 0.9368, 0.04923, 0.9368, 0.00427, 0.9695, 0.00427, 0.5716, 0.541, 0.5716, 0.5761, 0.5389, 0.5761, 0.5389, 0.541, 0.02836, 0.9584, 0.02836, 0.9232, 0.1463, 0.9232, 0.1463, 0.9584, 0.5389, 0.4231, 0.5389, 0.3879, 0.5716, 0.3879, 0.5716, 0.4231, 0.5716, 0.541, 0.5389, 0.541, 0.5389, 0.4231, 0.5716, 0.4231, 0.5389, 0.5761, 0.5716, 0.5761, 0.5716, 0.694, 0.5389, 0.694, 0.6542, 0.7521, 0.6542, 0.8377, 0.6215, 0.8377, 0.6215, 0.7521, 0.5835, 0.9749, 0.4978, 0.9749, 0.4978, 0.9268, 0.5835, 0.9268, 0.6215, 0.704, 0.6215, 0.6184, 0.6542, 0.6184, 0.6542, 0.704, 0.6542, 0.7521, 0.6215, 0.7521, 0.6215, 0.704, 0.6542, 0.704, 0.6215, 0.8377, 0.6542, 0.8377, 0.6542, 0.8857, 0.6215, 0.8857, 0.3139, 0.457, 0.3166, 0.3879, 0.3523, 0.3893, 0.3496, 0.4584, 0.3461, 0.5473, 0.3441, 0.599, 0.3235, 0.6145, 0.3076, 0.615, 0.3104, 0.5459, 0.3139, 0.457, 0.3496, 0.4584, 0.3461, 0.5473, 0.3104, 0.5459, 0.2991, 0.9615, 0.23, 0.9615, 0.23, 0.89, 0.2474, 0.8726, 0.2991, 0.8726, 0.3609, 0.8184, 0.3609, 0.7636, 0.3722, 0.7523, 0.4781, 0.7523, 0.4781, 0.8184, 0.1976, 0.6877, 0.1992, 0.7539, 0.1664, 0.7547, 0.1648, 0.6885, 0.1619, 0.5713, 0.1947, 0.5704, 0.1976, 0.6877, 0.1648, 0.6885, 0.1619, 0.5713, 0.1603, 0.5051, 0.1809, 0.5054, 0.1933, 0.5156, 0.1947, 0.5704, 0.8542, 0.4311, 0.8542, 0.365, 0.8869, 0.365, 0.8869, 0.4311, 0.2212, 0.9548, 0.1551, 0.9548, 0.1551, 0.8825, 0.2212, 0.8825, 0.8869, 0.5034, 0.8869, 0.5695, 0.8542, 0.5695, 0.8542, 0.5034, 0.8542, 0.4311, 0.8869, 0.4311, 0.8869, 0.5034, 0.8542, 0.5034, 0.8869, 0.365, 0.8542, 0.365, 0.8542, 0.2927, 0.8869, 0.2927, 0.1151, 0.5769, 0.1184, 0.4798, 0.1486, 0.4808, 0.1454, 0.5779, 0.1302, 0.6681, 0.1435, 0.6797, 0.1517, 0.7624, 0.1216, 0.7654, 0.1121, 0.6687, 0.5896, 0.7402, 0.5896, 0.8371, 0.4978, 0.8371, 0.4978, 0.7542, 0.5118, 0.7402, 0.1486, 0.4808, 0.1184, 0.4798, 0.1215, 0.3879, 0.1517, 0.389, 0.1551, 0.9957, 0.1551, 0.977, 0.1687, 0.9633, 0.2161, 0.9633, 0.2161, 0.9957, 0.3453, 0.8641, 0.3472, 0.8974, 0.3134, 0.8993, 0.3116, 0.8659, 0.3081, 0.8031, 0.3419, 0.8013, 0.3453, 0.8641, 0.3116, 0.8659, 0.3081, 0.8031, 0.3076, 0.7695, 0.3255, 0.7718, 0.3408, 0.782, 0.3419, 0.8013, 0.03452, 0.9147, 0.03452, 0.86, 0.04593, 0.8486, 0.1463, 0.8486, 0.1463, 0.9147, 0.398, 0.6768, 0.3996, 0.7429, 0.3668, 0.7437, 0.3652, 0.6776, 0.3625, 0.5658, 0.3953, 0.565, 0.398, 0.6768, 0.3652, 0.6776, 0.3625, 0.5658, 0.3609, 0.4996, 0.3814, 0.4999, 0.3939, 0.5102, 0.3953, 0.565, 0.7517, 0.7833, 0.7517, 0.8109, 0.7189, 0.8109, 0.7189, 0.7833, 0.486, 0.9159, 0.4583, 0.9159, 0.4583, 0.8269, 0.486, 0.8269, 0.7189, 0.6944, 0.7189, 0.6667, 0.7517, 0.6667, 0.7517, 0.6944, 0.7517, 0.7833, 0.7189, 0.7833, 0.7189, 0.6944, 0.7517, 0.6944, 0.7189, 0.8109, 0.7517, 0.8109, 0.7517, 0.8999, 0.7189, 0.8999, 0.0638, 0.6372, 0.06256, 0.5711, 0.1001, 0.5703, 0.1013, 0.6365, 0.1035, 0.3912, 0.09906, 0.4421, 0.07831, 0.4544, 0.06037, 0.4538, 0.06613, 0.3879, 0.0638, 0.6372, 0.1013, 0.6365, 0.1035, 0.7537, 0.066, 0.7544, 0.2991, 0.8641, 0.233, 0.8641, 0.233, 0.7619, 0.248, 0.7469, 0.2991, 0.7469, 0.4097, 0.5647, 0.4107, 0.492, 0.4435, 0.4925, 0.4424, 0.5652, 0.4292, 0.6683, 0.4415, 0.6778, 0.445, 0.7395, 0.4123, 0.7413, 0.4082, 0.6688, 0.6018, 0.8457, 0.6018, 0.9183, 0.4978, 0.9183, 0.4978, 0.8566, 0.5087, 0.8457, 0.4435, 0.4925, 0.4107, 0.492, 0.4122, 0.3879, 0.445, 0.3884, 0.2466, 0.6246, 0.2508, 0.7215, 0.2151, 0.723, 0.2108, 0.6261, 0.8656, 0.9253, 0.8542, 0.9139, 0.8542, 0.8372, 0.863, 0.8283, 0.9249, 0.8283, 0.9249, 0.9253, 0.2077, 0.5555, 0.2286, 0.5553, 0.244, 0.5653, 0.2466, 0.6246, 0.2108, 0.6261, 0.8955, 0.116, 0.8955, 0.04985, 0.9282, 0.04985, 0.9282, 0.116, 0.992, 0.9794, 0.9259, 0.9794, 0.9259, 0.9338, 0.992, 0.9338, 0.9282, 0.1616, 0.9282, 0.2277, 0.8955, 0.2277, 0.8955, 0.1616, 0.8955, 0.116, 0.9282, 0.116, 0.9282, 0.1616, 0.8955, 0.1616, 0.9282, 0.04985, 0.8955, 0.04985, 0.8955, 0.00427, 0.9282, 0.00427, 0.6746, 0.5198, 0.6746, 0.4536, 0.7104, 0.4536, 0.7104, 0.5198, 0.427, 0.9874, 0.3609, 0.9874, 0.3609, 0.9217, 0.427, 0.9217, 0.7104, 0.5855, 0.7104, 0.6516, 0.6746, 0.6516, 0.6746, 0.5855, 0.6746, 0.5198, 0.7104, 0.5198, 0.7104, 0.5855, 0.6746, 0.5855, 0.7104, 0.4536, 0.6746, 0.4536, 0.6746, 0.3879, 0.7104, 0.3879, 0.8959, 0.6277, 0.8959, 0.5781, 0.9286, 0.5781, 0.9286, 0.6277, 0.486, 0.9244, 0.486, 0.974, 0.441, 0.974, 0.441, 0.9244, 0.9286, 0.6727, 0.9286, 0.7223, 0.8959, 0.7223, 0.8959, 0.6727, 0.8959, 0.6277, 0.9286, 0.6277, 0.9286, 0.6727, 0.8959, 0.6727, 0.9286, 0.7672, 0.8959, 0.7672, 0.8959, 0.7223, 0.9286, 0.7223, 0.7534, 0.5919, 0.7534, 0.6582, 0.7189, 0.6582, 0.7189, 0.5919, 0.6215, 0.9606, 0.6215, 0.8943, 0.6903, 0.8943, 0.6903, 0.9606, 0.7189, 0.5231, 0.7189, 0.4567, 0.7534, 0.4567, 0.7534, 0.5231, 0.7534, 0.5919, 0.7189, 0.5919, 0.7189, 0.5231, 0.7534, 0.5231, 0.7189, 0.3879, 0.7534, 0.3879, 0.7534, 0.4567, 0.7189, 0.4567, 0.7104, 0.7718, 0.7104, 0.8203, 0.6746, 0.8203, 0.6746, 0.7718, 0.9173, 0.9338, 0.9173, 0.9823, 0.8542, 0.9823, 0.8542, 0.9338, 0.6746, 0.7086, 0.6746, 0.6601, 0.7104, 0.6601, 0.7104, 0.7086, 0.7104, 0.7718, 0.6746, 0.7718, 0.6746, 0.7086, 0.7104, 0.7086, 0.6746, 0.8203, 0.7104, 0.8203, 0.7104, 0.8835, 0.6746, 0.8835, 0.7348, 0.9084, 0.7517, 0.9252, 0.7517, 0.9734, 0.7054, 0.9734, 0.7054, 0.9084, 0.6593, 0.5385, 0.6661, 0.6064, 0.6318, 0.6098, 0.6251, 0.5419, 0.6215, 0.4945, 0.6292, 0.4323, 0.6606, 0.4362, 0.6548, 0.4822, 0.6368, 0.4959, 0.6606, 0.4362, 0.6292, 0.4323, 0.6347, 0.3879, 0.6661, 0.3918, 0.8549, 0.699, 0.8564, 0.6137, 0.8867, 0.6143, 0.8851, 0.6995, 0.8765, 0.7344, 0.8847, 0.7424, 0.8874, 0.8188, 0.8571, 0.8198, 0.8542, 0.7346, 0.969, 0.8283, 0.969, 0.9134, 0.9334, 0.9134, 0.9334, 0.8372, 0.9423, 0.8283, 0.8867, 0.6143, 0.8564, 0.6137, 0.8571, 0.5781, 0.8874, 0.5786, 0.6129, 0.5388, 0.6129, 0.5861, 0.5802, 0.5861, 0.5802, 0.5388, 0.9427, 0.5558, 0.8955, 0.5558, 0.8955, 0.4522, 0.9427, 0.4522, 0.5802, 0.4352, 0.5802, 0.3879, 0.6129, 0.3879, 0.6129, 0.4352, 0.6129, 0.5388, 0.5802, 0.5388, 0.5802, 0.4352, 0.6129, 0.4352, 0.5802, 0.5861, 0.6129, 0.5861, 0.6129, 0.6897, 0.5802, 0.6897, 0.9282, 0.3399, 0.9282, 0.374, 0.8955, 0.374, 0.8955, 0.3399, 0.8959, 0.8098, 0.8959, 0.7758, 0.9655, 0.7758, 0.9655, 0.8098, 0.8955, 0.2703, 0.8955, 0.2362, 0.9282, 0.2362, 0.9282, 0.2703, 0.9282, 0.3399, 0.8955, 0.3399, 0.8955, 0.2703, 0.9282, 0.2703, 0.8955, 0.374, 0.9282, 0.374, 0.9282, 0.4436, 0.8955, 0.4436, 0.6368, 0.4959, 0.6548, 0.4822, 0.6562, 0.5077, 0.6215, 0.4945, 0.6368, 0.4959, 0.6562, 0.5077, 0.6593, 0.5385, 0.6251, 0.5419, 0.3235, 0.6145, 0.3441, 0.599, 0.345, 0.6286, 0.3523, 0.6998, 0.3168, 0.7035, 0.3076, 0.615, 0.3235, 0.6145, 0.345, 0.6286, 0.3942, 0.49, 0.3939, 0.5102, 0.3814, 0.4999, 0.3942, 0.49, 0.3814, 0.4999, 0.3609, 0.4996, 0.3669, 0.3879, 0.3996, 0.3897, 0.02669, 0.455, 0.04541, 0.444, 0.04363, 0.4686, 0.008151, 0.4536, 0.02669, 0.455, 0.04363, 0.4686, 0.04145, 0.5717, 0.00567, 0.5709, 0.3405, 0.7613, 0.3408, 0.782, 0.3255, 0.7718, 0.3405, 0.7613, 0.3255, 0.7718, 0.3076, 0.7695, 0.3163, 0.712, 0.3472, 0.7166, 0.8846, 0.7263, 0.8847, 0.7424, 0.8765, 0.7344, 0.8549, 0.699, 0.8851, 0.6995, 0.8846, 0.7263, 0.8765, 0.7344, 0.8542, 0.7346, 0.4411, 0.6584, 0.4415, 0.6778, 0.4292, 0.6683, 0.4097, 0.5647, 0.4424, 0.5652, 0.4411, 0.6584, 0.4292, 0.6683, 0.4082, 0.6688, 0.2798, 0.5631, 0.2925, 0.5529, 0.2925, 0.5734, 0.2593, 0.5631, 0.2798, 0.5631, 0.2925, 0.5734, 0.2956, 0.6507, 0.2629, 0.6521, 0.02144, 0.6364, 0.04038, 0.622, 0.04148, 0.6493, 0.05183, 0.7502, 0.01623, 0.7539, 0.00427, 0.6371, 0.02144, 0.6364, 0.04148, 0.6493, 0.07831, 0.4544, 0.09906, 0.4421, 0.09817, 0.4682, 0.1001, 0.5703, 0.06256, 0.5711, 0.06037, 0.4538, 0.07831, 0.4544, 0.09817, 0.4682, 0.2465, 0.4521, 0.2458, 0.4683, 0.2333, 0.4596, 0.2465, 0.4521, 0.2333, 0.4596, 0.2102, 0.4585, 0.2151, 0.3879, 0.2508, 0.3904, 0.1936, 0.4955, 0.1933, 0.5156, 0.1809, 0.5054, 0.1936, 0.4955, 0.1809, 0.5054, 0.1603, 0.5051, 0.1665, 0.3879, 0.1992, 0.3897, 0.5207, 0.6703, 0.5281, 0.6626, 0.5284, 0.6778, 0.5304, 0.7305, 0.5001, 0.7317, 0.4978, 0.6707, 0.5207, 0.6703, 0.5284, 0.6778, 0.2438, 0.545, 0.244, 0.5653, 0.2286, 0.5553, 0.2077, 0.5555, 0.2102, 0.4585, 0.2333, 0.4596, 0.2458, 0.4683, 0.2438, 0.545, 0.2286, 0.5553, 0.1428, 0.6557, 0.1435, 0.6797, 0.1302, 0.6681, 0.1151, 0.5769, 0.1454, 0.5779, 0.1428, 0.6557, 0.1302, 0.6681, 0.1121, 0.6687])
me_cube_001.update()
me_cube_002 = bpy.data.meshes.new('Cube.002')
me_cube_002.from_pydata([(-0.08731, -1.0, 0.0), (-0.08731, -1.0, 2.0), (-0.08731, 1.0, 0.0), (-0.08731, 1.0, 2.0), (0.08731, -1.0, 0.0), (0.08731, -1.0, 2.0), (0.08731, 1.0, 0.0), (0.08731, 1.0, 2.0), (-0.004794, -0.9962, 1.643), (-0.004794, -0.9962, 1.995), (-0.004794, -0.3713, 1.643), (-0.004794, -0.3713, 1.995), (0.1858, -0.9962, 1.643), (0.1858, -0.3713, 1.995), (-0.004794, -0.6678, 1.18), (-0.004794, -0.6678, 1.64), (-0.004794, -0.1937, 1.18), (-0.004794, -0.1937, 1.64), (0.1698, -0.6678, 1.18), (0.1698, -0.6678, 1.64), (0.1698, -0.1937, 1.64), (-0.004794, -0.3694, 1.643), (-0.004794, -0.3694, 1.995), (-0.004794, 0.02421, 1.643), (-0.004794, 0.02421, 1.995), (0.1698, -0.3694, 1.643), (0.1698, -0.3694, 1.995), (0.1698, 0.02421, 1.643), (0.1698, 0.02421, 1.995), (-0.004794, -0.9946, 1.05), (-0.004794, -0.9946, 1.64), (-0.004794, -0.6696, 1.05), (-0.004794, -0.6696, 1.64), (0.1563, -0.9946, 1.05), (0.1563, -0.6696, 1.05), (0.1563, -0.6696, 1.64), (-0.004794, -0.6711, 0.8787), (-0.004794, -0.6711, 1.178), (-0.004794, -0.02272, 0.8787), (-0.004794, -0.02272, 1.178), (0.1858, -0.6711, 0.8787), (0.1858, -0.6711, 1.178), (0.1858, -0.02272, 0.8787), (0.1858, -0.02272, 1.178), (-0.004794, -0.1852, 1.372), (-0.004794, -0.1852, 1.636), (-0.004794, 0.05449, 1.372), (-0.004794, 0.05449, 1.636), (0.1698, -0.1852, 1.372), (0.1698, -0.1852, 1.636), (0.1698, 0.05449, 1.372), (0.1698, 0.05449, 1.636), (-0.004794, -0.1886, 1.181), (-0.004794, -0.1886, 1.368), (-0.004794, 0.44, 1.181), (-0.004794, 0.44, 1.368), (0.1698, -0.1886, 1.181), (0.1698, -0.1886, 1.368), (0.1698, 0.44, 1.181), (0.1698, 0.44, 1.368), (-0.004794, -0.01415, 0.7212), (-0.004794, -0.01415, 1.178), (-0.004794, 0.2421, 0.7212), (-0.004794, 0.2421, 1.178), (0.1698, -0.01415, 0.7212), (0.1698, -0.01415, 1.178), (0.1698, 0.2421, 0.7212), (0.1698, 0.2421, 1.178), (-0.004794, -0.4901, 0.5077), (-0.004794, -0.4901, 0.876), (-0.004794, -0.01601, 0.5077), (-0.004794, -0.01601, 0.876), (0.1858, -0.4901, 0.5077), (0.1858, -0.01601, 0.5077), (0.1858, -0.01601, 0.876), (-0.004794, -0.0108, 0.3659), (-0.004794, -0.0108, 0.7184), (-0.004794, 0.6141, 0.3659), (-0.004794, 0.6141, 0.7184), (0.1698, -0.0108, 0.3659), (0.1698, -0.0108, 0.7184), (0.1698, 0.6141, 0.3659), (-0.004794, -0.9946, 0.0005054), (-0.004794, -0.9946, 0.3531), (-0.004794, -0.6093, 0.0005054), (-0.004794, -0.6093, 0.3531), (0.1698, -0.9946, 0.0005054), (0.1698, -0.9946, 0.3531), (0.1698, -0.6093, 0.0005054), (0.1698, -0.6093, 0.3531), (-0.004794, -0.9913, 0.3558), (-0.004794, -0.9913, 0.8726), (-0.004794, -0.502, 0.3558), (-0.004794, -0.502, 0.8726), (0.1563, -0.9913, 0.8726), (0.1563, -0.502, 0.3558), (0.1563, -0.502, 0.8726), (-0.004794, -0.9946, 0.8728), (-0.004794, -0.9946, 1.045), (-0.004794, -0.6696, 0.8728), (-0.004794, -0.6696, 1.045), (0.1698, -0.9946, 0.8728), (0.1698, -0.9946, 1.045), (0.1698, -0.6696, 0.8728), (-0.004794, -0.6046, 0.002164), (-0.004794, -0.6046, 0.3547), (-0.004794, -0.008901, 0.002164), (-0.004794, -0.008901, 0.3547), (0.1698, -0.6046, 0.002164), (0.1698, -0.6046, 0.3547), (0.1698, -0.008901, 0.002164), (-0.004794, -0.4901, 0.3569), (-0.004794, -0.4901, 0.5042), (-0.004794, -0.01601, 0.3569), (-0.004794, -0.01601, 0.5042), (0.1698, -0.4901, 0.3569), (0.1698, -0.4901, 0.5042), (0.1698, -0.01601, 0.3569), (0.1698, -0.01601, 0.5042), (-0.004794, 0.6442, 1.994), (-0.004794, 0.9968, 1.994), (-0.004794, 0.6442, 1.369), (-0.004794, 0.9968, 1.369), (0.1952, 0.6442, 1.994), (0.1952, 0.6442, 1.369), (0.1952, 0.9968, 1.369), (-0.004794, 0.4417, 0.98), (-0.004794, 0.4417, 1.367), (-0.004794, 0.9962, 0.98), (-0.004794, 0.9962, 1.367), (0.1698, 0.4417, 1.367), (0.1698, 0.9962, 0.98), (0.1698, 0.9962, 1.367), (-0.004794, 0.616, 0.007209), (-0.004794, 0.616, 0.524), (-0.004794, 0.9929, 0.007209), (-0.004794, 0.9929, 0.524), (0.1858, 0.616, 0.007209), (0.1858, 0.616, 0.524), (-0.004794, 0.3612, 0.007209), (-0.004794, 0.3612, 0.3598), (-0.004794, 0.6042, 0.007209), (-0.004794, 0.6042, 0.3598), (0.1698, 0.3612, 0.007209), (0.1698, 0.3612, 0.3598), (0.1698, 0.6042, 0.007209), (0.1698, 0.6042, 0.3598), (-0.004794, 0.002518, 0.007209), (-0.004794, 0.002518, 0.3598), (-0.004794, 0.3528, 0.007209), (-0.004794, 0.3528, 0.3598), (0.1858, 0.002518, 0.007209), (0.1858, 0.002518, 0.3598), (0.1858, 0.3528, 0.007209), (0.1858, 0.3528, 0.3598), (-0.004794, 0.398, 1.727), (-0.004794, 0.398, 1.992), (-0.004794, 0.6377, 1.727), (-0.004794, 0.6377, 1.992), (0.1698, 0.398, 1.727), (0.1698, 0.398, 1.992), (0.1698, 0.6377, 1.727), (0.1698, 0.6377, 1.992), (-0.004794, 0.02607, 1.637), (-0.004794, 0.02607, 1.991), (-0.004794, 0.3929, 1.637), (-0.004794, 0.3929, 1.991), (0.179, 0.02607, 1.637), (0.179, 0.02607, 1.991), (0.179, 0.3929, 1.637), (0.179, 0.3929, 1.991), (-0.004794, 0.05959, 1.375), (-0.004794, 0.05959, 1.633), (-0.004794, 0.3963, 1.375), (-0.004794, 0.3963, 1.633), (0.1858, 0.05959, 1.375), (0.1858, 0.05959, 1.633), (0.1858, 0.3963, 1.375), (0.1858, 0.3963, 1.633), (-0.004794, 0.3995, 1.376), (-0.004794, 0.3995, 1.723), (-0.004794, 0.6463, 1.376), (-0.004794, 0.6463, 1.723), (0.1698, 0.3995, 1.376), (0.1698, 0.3995, 1.723), (0.1698, 0.6463, 1.723), (-0.004794, 0.2473, 0.7228), (-0.004794, 0.2473, 1.177), (-0.004794, 0.4371, 0.7228), (-0.004794, 0.4371, 1.177), (0.1563, 0.2473, 1.177), (0.1563, 0.4371, 0.7228), (0.1563, 0.4371, 1.177), (-0.004794, 0.4417, 0.7245), (-0.004794, 0.4417, 0.9765), (-0.004794, 0.994, 0.7245), (-0.004794, 0.994, 0.9765), (0.1698, 0.4417, 0.7245), (0.1698, 0.4417, 0.9765), (0.1698, 0.994, 0.7245), (0.1698, 0.994, 0.9765), (-0.004794, 0.6227, 0.5334), (-0.004794, 0.6227, 0.7151), (-0.004794, 0.994, 0.5334), (-0.004794, 0.994, 0.7151), (0.1698, 0.6227, 0.5334), (0.1698, 0.6227, 0.7151), (0.1698, 0.994, 0.5334), (0.1698, 0.994, 0.7151), (0.08, 0.6463, 1.376), (0.1698, 0.6463, 1.466), (0.1698, 0.5565, 1.376), (0.07717, -0.4901, 0.876), (0.1858, -0.4901, 0.7833), (0.1858, -0.3975, 0.876), (0.1698, -0.06975, 0.3547), (0.1698, -0.008901, 0.2939), (0.109, -0.008901, 0.3547), (0.09434, -0.3713, 1.643), (0.1858, -0.3713, 1.718), (0.1858, -0.4468, 1.643), (0.1698, -0.7422, 1.045), (0.1698, -0.6696, 0.9728), (0.09721, -0.6696, 1.045), (0.1563, 0.2946, 0.7228), (0.1563, 0.2473, 0.7701), (0.1225, 0.2473, 0.7228), (0.1698, 0.4997, 0.98), (0.1698, 0.4417, 1.038), (0.1118, 0.4417, 0.98), (0.1083, -0.1937, 1.18), (0.1698, -0.1937, 1.242), (0.1698, -0.2552, 1.18), (0.08542, -0.9962, 1.995), (0.1858, -0.9962, 1.911), (0.1858, -0.9118, 1.995), (0.08969, 0.9968, 1.994), (0.1952, 0.9167, 1.994), (0.1952, 0.9968, 1.914), (0.1858, 0.9457, 0.524), (0.1858, 0.9929, 0.4768), (0.1226, 0.9929, 0.524), (0.1698, 0.5536, 0.7184), (0.1698, 0.6141, 0.6579), (0.1093, 0.6141, 0.7184), (0.1257, -0.9946, 1.64), (0.1563, -0.9946, 1.596), (0.1563, -0.9505, 1.64), (0.1858, 0.9929, 0.06806), (0.1858, 0.932, 0.007209), (0.109, 0.9929, 0.007209), (0.1563, -0.9166, 0.3558), (0.1563, -0.9913, 0.4305), (0.09511, -0.9913, 0.3558)], [], [(0, 1, 3, 2), (2, 3, 7, 6), (6, 7, 5, 4), (4, 5, 1, 0), (2, 6, 4, 0), (7, 3, 1, 5), (12, 234, 233, 9, 8), (10, 11, 13, 219, 218), (220, 219, 13, 235, 234, 12), (232, 231, 20, 19, 18), (18, 19, 15, 14), (16, 17, 20, 231, 230), (20, 17, 15, 19), (23, 24, 28, 27), (27, 28, 26, 25), (25, 26, 22, 21), (23, 27, 25, 21), (28, 24, 22, 26), (31, 32, 35, 34), (33, 246, 245, 30, 29), (31, 34, 33, 29), (34, 35, 247, 246, 33), (38, 39, 43, 42), (42, 43, 41, 40), (40, 41, 37, 36), (38, 42, 40, 36), (43, 39, 37, 41), (46, 47, 51, 50), (50, 51, 49, 48), (48, 49, 45, 44), (46, 50, 48, 44), (51, 47, 45, 49), (54, 55, 59, 58), (58, 59, 57, 56), (56, 57, 53, 52), (54, 58, 56, 52), (59, 55, 53, 57), (62, 63, 67, 66), (66, 67, 65, 64), (64, 65, 61, 60), (62, 66, 64, 60), (67, 63, 61, 65), (70, 71, 74, 73), (72, 213, 212, 69, 68), (70, 73, 72, 68), (73, 74, 214, 213, 72), (81, 243, 242, 80, 79), (79, 80, 76, 75), (77, 81, 79, 75), (77, 78, 244, 243, 81), (84, 85, 89, 88), (88, 89, 87, 86), (86, 87, 83, 82), (84, 88, 86, 82), (89, 85, 83, 87), (92, 93, 96, 95), (253, 252, 94, 91, 90), (95, 96, 94, 252, 251), (96, 93, 91, 94), (103, 222, 221, 102, 101), (101, 102, 98, 97), (99, 103, 101, 97), (99, 100, 223, 222, 103), (110, 216, 215, 109, 108), (108, 109, 105, 104), (106, 110, 108, 104), (106, 107, 217, 216, 110), (113, 114, 118, 117), (117, 118, 116, 115), (115, 116, 112, 111), (113, 117, 115, 111), (118, 114, 112, 116), (121, 122, 125, 124), (123, 237, 236, 120, 119), (121, 124, 123, 119), (124, 125, 238, 237, 123), (128, 129, 132, 131), (229, 228, 130, 127, 126), (131, 132, 130, 228, 227), (132, 129, 127, 130), (137, 138, 134, 133), (249, 248, 240, 239, 138, 137), (135, 250, 249, 137, 133), (141, 142, 146, 145), (145, 146, 144, 143), (143, 144, 140, 139), (141, 145, 143, 139), (146, 142, 140, 144), (149, 150, 154, 153), (153, 154, 152, 151), (151, 152, 148, 147), (149, 153, 151, 147), (154, 150, 148, 152), (157, 158, 162, 161), (161, 162, 160, 159), (159, 160, 156, 155), (157, 161, 159, 155), (162, 158, 156, 160), (165, 166, 170, 169), (169, 170, 168, 167), (167, 168, 164, 163), (165, 169, 167, 163), (170, 166, 164, 168), (173, 174, 178, 177), (177, 178, 176, 175), (175, 176, 172, 171), (173, 177, 175, 171), (178, 174, 172, 176), (211, 210, 185, 184, 183), (183, 184, 180, 179), (181, 182, 185, 210, 209), (185, 182, 180, 184), (188, 189, 192, 191), (226, 225, 190, 187, 186), (191, 192, 190, 225, 224), (192, 189, 187, 190), (195, 196, 200, 199), (199, 200, 198, 197), (197, 198, 194, 193), (195, 199, 197, 193), (200, 196, 194, 198), (203, 204, 208, 207), (207, 208, 206, 205), (205, 206, 202, 201), (203, 207, 205, 201), (208, 204, 202, 206), (209, 210, 211), (181, 209, 211, 183, 179), (212, 213, 214), (74, 71, 69, 212, 214), (215, 216, 217), (215, 217, 107, 105, 109), (218, 219, 220), (10, 218, 220, 12, 8), (221, 222, 223), (221, 223, 100, 98, 102), (224, 225, 226), (188, 191, 224, 226, 186), (227, 228, 229), (128, 131, 227, 229, 126), (230, 231, 232), (16, 230, 232, 18, 14), (233, 234, 235), (13, 11, 9, 233, 235), (236, 237, 238), (125, 122, 120, 236, 238), (239, 240, 241), (239, 241, 136, 134, 138), (242, 243, 244), (242, 244, 78, 76, 80), (245, 246, 247), (35, 32, 30, 245, 247), (248, 249, 250), (135, 136, 241, 240, 248, 250), (251, 252, 253), (92, 95, 251, 253, 90)])
_uv = me_cube_002.uv_layers.new(name='UVMap')
_uv.uv.foreach_set('vector', [0.3794, 0.00427, 0.3794, 0.3794, 0.00427, 0.3794, 0.00427, 0.00427, 0.8456, 0.3794, 0.8456, 0.7545, 0.8129, 0.7545, 0.8129, 0.3794, 0.7631, 0.3794, 0.3879, 0.3794, 0.3879, 0.00427, 0.7631, 0.00427, 0.8044, 0.00427, 0.8044, 0.3794, 0.7716, 0.3794, 0.7716, 0.00427, 0.8456, 0.3794, 0.8129, 0.3794, 0.8129, 0.00427, 0.8456, 0.00427, 0.8044, 0.7545, 0.7716, 0.7545, 0.7716, 0.3794, 0.8044, 0.3794, 0.04145, 0.5717, 0.04038, 0.622, 0.02144, 0.6364, 0.00427, 0.6371, 0.00567, 0.5709, 0.008151, 0.4536, 0.01632, 0.3879, 0.05183, 0.3923, 0.04541, 0.444, 0.02669, 0.455, 0.04868, 0.84, 0.03452, 0.8259, 0.03452, 0.7739, 0.1359, 0.7739, 0.1517, 0.7897, 0.1517, 0.84, 0.4383, 0.8269, 0.4498, 0.8385, 0.4498, 0.9132, 0.3609, 0.9132, 0.3609, 0.8269, 0.2956, 0.6507, 0.2991, 0.737, 0.2663, 0.7383, 0.2629, 0.6521, 0.2593, 0.5631, 0.2628, 0.4769, 0.2955, 0.4782, 0.2925, 0.5529, 0.2798, 0.5631, 0.2955, 0.4782, 0.2628, 0.4769, 0.2663, 0.3879, 0.2991, 0.3892, 0.8542, 0.0704, 0.8542, 0.00427, 0.8869, 0.00427, 0.8869, 0.0704, 0.8454, 0.8932, 0.8454, 0.9593, 0.7716, 0.9593, 0.7716, 0.8932, 0.8869, 0.1442, 0.8869, 0.2104, 0.8542, 0.2104, 0.8542, 0.1442, 0.8542, 0.0704, 0.8869, 0.0704, 0.8869, 0.1442, 0.8542, 0.1442, 0.8869, 0.2842, 0.8542, 0.2842, 0.8542, 0.2104, 0.8869, 0.2104, 0.4992, 0.4988, 0.5001, 0.3879, 0.5304, 0.3882, 0.5295, 0.499, 0.529, 0.5601, 0.5281, 0.6626, 0.5207, 0.6703, 0.4978, 0.6707, 0.4987, 0.5598, 0.4992, 0.4988, 0.5295, 0.499, 0.529, 0.5601, 0.4987, 0.5598, 0.1603, 0.874, 0.1603, 0.7632, 0.2129, 0.7632, 0.2212, 0.7715, 0.2212, 0.874, 0.4893, 0.5656, 0.4893, 0.6217, 0.4535, 0.6217, 0.4535, 0.5656, 0.8277, 0.8847, 0.7716, 0.8847, 0.7716, 0.7631, 0.8277, 0.7631, 0.4535, 0.444, 0.4535, 0.3879, 0.4893, 0.3879, 0.4893, 0.444, 0.4893, 0.5656, 0.4535, 0.5656, 0.4535, 0.444, 0.4893, 0.444, 0.4535, 0.6217, 0.4893, 0.6217, 0.4893, 0.7433, 0.4535, 0.7433, 0.9368, 0.09885, 0.9368, 0.04923, 0.9695, 0.04923, 0.9695, 0.09885, 0.9817, 0.202, 0.9817, 0.2516, 0.9368, 0.2516, 0.9368, 0.202, 0.9695, 0.1438, 0.9695, 0.1934, 0.9368, 0.1934, 0.9368, 0.1438, 0.9368, 0.09885, 0.9695, 0.09885, 0.9695, 0.1438, 0.9368, 0.1438, 0.9695, 0.04923, 0.9368, 0.04923, 0.9368, 0.00427, 0.9695, 0.00427, 0.5716, 0.541, 0.5716, 0.5761, 0.5389, 0.5761, 0.5389, 0.541, 0.02836, 0.9584, 0.02836, 0.9232, 0.1463, 0.9232, 0.1463, 0.9584, 0.5389, 0.4231, 0.5389, 0.3879, 0.5716, 0.3879, 0.5716, 0.4231, 0.5716, 0.541, 0.5389, 0.541, 0.5389, 0.4231, 0.5716, 0.4231, 0.5389, 0.5761, 0.5716, 0.5761, 0.5716, 0.694, 0.5389, 0.694, 0.6542, 0.7521, 0.6542, 0.8377, 0.6215, 0.8377, 0.6215, 0.7521, 0.5835, 0.9749, 0.4978, 0.9749, 0.4978, 0.9268, 0.5835, 0.9268, 0.6215, 0.704, 0.6215, 0.6184, 0.6542, 0.6184, 0.6542, 0.704, 0.6542, 0.7521, 0.6215, 0.7521, 0.6215, 0.704, 0.6542, 0.704, 0.6215, 0.8377, 0.6542, 0.8377, 0.6542, 0.8857, 0.6215, 0.8857, 0.3139, 0.457, 0.3166, 0.3879, 0.3523, 0.3893, 0.3496, 0.4584, 0.3461, 0.5473, 0.3441, 0.599, 0.3235, 0.6145, 0.3076, 0.615, 0.3104, 0.5459, 0.3139, 0.457, 0.3496, 0.4584, 0.3461, 0.5473, 0.3104, 0.5459, 0.2991, 0.9615, 0.23, 0.9615, 0.23, 0.89, 0.2474, 0.8726, 0.2991, 0.8726, 0.3609, 0.8184, 0.3609, 0.7636, 0.3722, 0.7523, 0.4781, 0.7523, 0.4781, 0.8184, 0.1976, 0.6877, 0.1992, 0.7539, 0.1664, 0.7547, 0.1648, 0.6885, 0.1619, 0.5713, 0.1947, 0.5704, 0.1976, 0.6877, 0.1648, 0.6885, 0.1619, 0.5713, 0.1603, 0.5051, 0.1809, 0.5054, 0.1933, 0.5156, 0.1947, 0.5704, 0.8542, 0.4311, 0.8542, 0.365, 0.8869, 0.365, 0.8869, 0.4311, 0.2212, 0.9548, 0.1551, 0.9548, 0.1551, 0.8825, 0.2212, 0.8825, 0.8869, 0.5034, 0.8869, 0.5695, 0.8542, 0.5695, 0.8542, 0.5034, 0.8542, 0.4311, 0.8869, 0.4311, 0.8869, 0.5034, 0.8542, 0.5034, 0.8869, 0.365, 0.8542, 0.365, 0.8542, 0.2927, 0.8869, 0.2927, 0.1151, 0.5769, 0.1184, 0.4798, 0.1486, 0.4808, 0.1454, 0.5779, 0.1302, 0.6681, 0.1435, 0.6797, 0.1517, 0.7624, 0.1216, 0.7654, 0.1121, 0.6687, 0.5896, 0.7402, 0.5896, 0.8371, 0.4978, 0.8371, 0.4978, 0.7542, 0.5118, 0.7402, 0.1486, 0.4808, 0.1184, 0.4798, 0.1215, 0.3879, 0.1517, 0.389, 0.1551, 0.9957, 0.1551, 0.977, 0.1687, 0.9633, 0.2161, 0.9633, 0.2161, 0.9957, 0.3453, 0.8641, 0.3472, 0.8974, 0.3134, 0.8993, 0.3116, 0.8659, 0.3081, 0.8031, 0.3419, 0.8013, 0.3453, 0.8641, 0.3116, 0.8659, 0.3081, 0.8031, 0.3076, 0.7695, 0.3255, 0.7718, 0.3408, 0.782, 0.3419, 0.8013, 0.03452, 0.9147, 0.03452, 0.86, 0.04593, 0.8486, 0.1463, 0.8486, 0.1463, 0.9147, 0.398, 0.6768, 0.3996, 0.7429, 0.3668, 0.7437, 0.3652, 0.6776, 0.3625, 0.5658, 0.3953, 0.565, 0.398, 0.6768, 0.3652, 0.6776, 0.3625, 0.5658, 0.3609, 0.4996, 0.3814, 0.4999, 0.3939, 0.5102, 0.3953, 0.565, 0.7517, 0.7833, 0.7517, 0.8109, 0.7189, 0.8109, 0.7189, 0.7833, 0.486, 0.9159, 0.4583, 0.9159, 0.4583, 0.8269, 0.486, 0.8269, 0.7189, 0.6944, 0.7189, 0.6667, 0.7517, 0.6667, 0.7517, 0.6944, 0.7517, 0.7833, 0.7189, 0.7833, 0.7189, 0.6944, 0.7517, 0.6944, 0.7189, 0.8109, 0.7517, 0.8109, 0.7517, 0.8999, 0.7189, 0.8999, 0.0638, 0.6372, 0.06256, 0.5711, 0.1001, 0.5703, 0.1013, 0.6365, 0.1035, 0.3912, 0.09906, 0.4421, 0.07831, 0.4544, 0.06037, 0.4538, 0.06613, 0.3879, 0.0638, 0.6372, 0.1013, 0.6365, 0.1035, 0.7537, 0.066, 0.7544, 0.2991, 0.8641, 0.233, 0.8641, 0.233, 0.7619, 0.248, 0.7469, 0.2991, 0.7469, 0.4097, 0.5647, 0.4107, 0.492, 0.4435, 0.4925, 0.4424, 0.5652, 0.4292, 0.6683, 0.4415, 0.6778, 0.445, 0.7395, 0.4123, 0.7413, 0.4082, 0.6688, 0.6018, 0.8457, 0.6018, 0.9183, 0.4978, 0.9183, 0.4978, 0.8566, 0.5087, 0.8457, 0.4435, 0.4925, 0.4107, 0.492, 0.4122, 0.3879, 0.445, 0.3884, 0.2466, 0.6246, 0.2508, 0.7215, 0.2151, 0.723, 0.2108, 0.6261, 0.8656, 0.9253, 0.8542, 0.9139, 0.8542, 0.8372, 0.863, 0.8283, 0.9249, 0.8283, 0.9249, 0.9253, 0.2077, 0.5555, 0.2286, 0.5553, 0.244, 0.5653, 0.2466, 0.6246, 0.2108, 0.6261, 0.8955, 0.116, 0.8955, 0.04985, 0.9282, 0.04985, 0.9282, 0.116, 0.992, 0.9794, 0.9259, 0.9794, 0.9259, 0.9338, 0.992, 0.9338, 0.9282, 0.1616, 0.9282, 0.2277, 0.8955, 0.2277, 0.8955, 0.1616, 0.8955, 0.116, 0.9282, 0.116, 0.9282, 0.1616, 0.8955, 0.1616, 0.9282, 0.04985, 0.8955, 0.04985, 0.8955, 0.00427, 0.9282, 0.00427, 0.6746, 0.5198, 0.6746, 0.4536, 0.7104, 0.4536, 0.7104, 0.5198, 0.427, 0.9874, 0.3609, 0.9874, 0.3609, 0.9217, 0.427, 0.9217, 0.7104, 0.5855, 0.7104, 0.6516, 0.6746, 0.6516, 0.6746, 0.5855, 0.6746, 0.5198, 0.7104, 0.5198, 0.7104, 0.5855, 0.6746, 0.5855, 0.7104, 0.4536, 0.6746, 0.4536, 0.6746, 0.3879, 0.7104, 0.3879, 0.8959, 0.6277, 0.8959, 0.5781, 0.9286, 0.5781, 0.9286, 0.6277, 0.486, 0.9244, 0.486, 0.974, 0.441, 0.974, 0.441, 0.9244, 0.9286, 0.6727, 0.9286, 0.7223, 0.8959, 0.7223, 0.8959, 0.6727, 0.8959, 0.6277, 0.9286, 0.6277, 0.9286, 0.6727, 0.8959, 0.6727, 0.9286, 0.7672, 0.8959, 0.7672, 0.8959, 0.7223, 0.9286, 0.7223, 0.7534, 0.5919, 0.7534, 0.6582, 0.7189, 0.6582, 0.7189, 0.5919, 0.6215, 0.9606, 0.6215, 0.8943, 0.6903, 0.8943, 0.6903, 0.9606, 0.7189, 0.5231, 0.7189, 0.4567, 0.7534, 0.4567, 0.7534, 0.5231, 0.7534, 0.5919, 0.7189, 0.5919, 0.7189, 0.5231, 0.7534, 0.5231, 0.7189, 0.3879, 0.7534, 0.3879, 0.7534, 0.4567, 0.7189, 0.4567, 0.7104, 0.7718, 0.7104, 0.8203, 0.6746, 0.8203, 0.6746, 0.7718, 0.9173, 0.9338, 0.9173, 0.9823, 0.8542, 0.9823, 0.8542, 0.9338, 0.6746, 0.7086, 0.6746, 0.6601, 0.7104, 0.6601, 0.7104, 0.7086, 0.7104, 0.7718, 0.6746, 0.7718, 0.6746, 0.7086, 0.7104, 0.7086, 0.6746, 0.8203, 0.7104, 0.8203, 0.7104, 0.8835, 0.6746, 0.8835, 0.7348, 0.9084, 0.7517, 0.9252, 0.7517, 0.9734, 0.7054, 0.9734, 0.7054, 0.9084, 0.6593, 0.5385, 0.6661, 0.6064, 0.6318, 0.6098, 0.6251, 0.5419, 0.6215, 0.4945, 0.6292, 0.4323, 0.6606, 0.4362, 0.6548, 0.4822, 0.6368, 0.4959, 0.6606, 0.4362, 0.6292, 0.4323, 0.6347, 0.3879, 0.6661, 0.3918, 0.8549, 0.699, 0.8564, 0.6137, 0.8867, 0.6143, 0.8851, 0.6995, 0.8765, 0.7344, 0.8847, 0.7424, 0.8874, 0.8188, 0.8571, 0.8198, 0.8542, 0.7346, 0.969, 0.8283, 0.969, 0.9134, 0.9334, 0.9134, 0.9334, 0.8372, 0.9423, 0.8283, 0.8867, 0.6143, 0.8564, 0.6137, 0.8571, 0.5781, 0.8874, 0.5786, 0.6129, 0.5388, 0.6129, 0.5861, 0.5802, 0.5861, 0.5802, 0.5388, 0.9427, 0.5558, 0.8955, 0.5558, 0.8955, 0.4522, 0.9427, 0.4522, 0.5802, 0.4352, 0.5802, 0.3879, 0.6129, 0.3879, 0.6129, 0.4352, 0.6129, 0.5388, 0.5802, 0.5388, 0.5802, 0.4352, 0.6129, 0.4352, 0.5802, 0.5861, 0.6129, 0.5861, 0.6129, 0.6897, 0.5802, 0.6897, 0.9282, 0.3399, 0.9282, 0.374, 0.8955, 0.374, 0.8955, 0.3399, 0.8959, 0.8098, 0.8959, 0.7758, 0.9655, 0.7758, 0.9655, 0.8098, 0.8955, 0.2703, 0.8955, 0.2362, 0.9282, 0.2362, 0.9282, 0.2703, 0.9282, 0.3399, 0.8955, 0.3399, 0.8955, 0.2703, 0.9282, 0.2703, 0.8955, 0.374, 0.9282, 0.374, 0.9282, 0.4436, 0.8955, 0.4436, 0.6368, 0.4959, 0.6548, 0.4822, 0.6562, 0.5077, 0.6215, 0.4945, 0.6368, 0.4959, 0.6562, 0.5077, 0.6593, 0.5385, 0.6251, 0.5419, 0.3235, 0.6145, 0.3441, 0.599, 0.345, 0.6286, 0.3523, 0.6998, 0.3168, 0.7035, 0.3076, 0.615, 0.3235, 0.6145, 0.345, 0.6286, 0.3942, 0.49, 0.3939, 0.5102, 0.3814, 0.4999, 0.3942, 0.49, 0.3814, 0.4999, 0.3609, 0.4996, 0.3669, 0.3879, 0.3996, 0.3897, 0.02669, 0.455, 0.04541, 0.444, 0.04363, 0.4686, 0.008151, 0.4536, 0.02669, 0.455, 0.04363, 0.4686, 0.04145, 0.5717, 0.00567, 0.5709, 0.3405, 0.7613, 0.3408, 0.782, 0.3255, 0.7718, 0.3405, 0.7613, 0.3255, 0.7718, 0.3076, 0.7695, 0.3163, 0.712, 0.3472, 0.7166, 0.8846, 0.7263, 0.8847, 0.7424, 0.8765, 0.7344, 0.8549, 0.699, 0.8851, 0.6995, 0.8846, 0.7263, 0.8765, 0.7344, 0.8542, 0.7346, 0.4411, 0.6584, 0.4415, 0.6778, 0.4292, 0.6683, 0.4097, 0.5647, 0.4424, 0.5652, 0.4411, 0.6584, 0.4292, 0.6683, 0.4082, 0.6688, 0.2798, 0.5631, 0.2925, 0.5529, 0.2925, 0.5734, 0.2593, 0.5631, 0.2798, 0.5631, 0.2925, 0.5734, 0.2956, 0.6507, 0.2629, 0.6521, 0.02144, 0.6364, 0.04038, 0.622, 0.04148, 0.6493, 0.05183, 0.7502, 0.01623, 0.7539, 0.00427, 0.6371, 0.02144, 0.6364, 0.04148, 0.6493, 0.07831, 0.4544, 0.09906, 0.4421, 0.09817, 0.4682, 0.1001, 0.5703, 0.06256, 0.5711, 0.06037, 0.4538, 0.07831, 0.4544, 0.09817, 0.4682, 0.2465, 0.4521, 0.2458, 0.4683, 0.2333, 0.4596, 0.2465, 0.4521, 0.2333, 0.4596, 0.2102, 0.4585, 0.2151, 0.3879, 0.2508, 0.3904, 0.1936, 0.4955, 0.1933, 0.5156, 0.1809, 0.5054, 0.1936, 0.4955, 0.1809, 0.5054, 0.1603, 0.5051, 0.1665, 0.3879, 0.1992, 0.3897, 0.5207, 0.6703, 0.5281, 0.6626, 0.5284, 0.6778, 0.5304, 0.7305, 0.5001, 0.7317, 0.4978, 0.6707, 0.5207, 0.6703, 0.5284, 0.6778, 0.2438, 0.545, 0.244, 0.5653, 0.2286, 0.5553, 0.2077, 0.5555, 0.2102, 0.4585, 0.2333, 0.4596, 0.2458, 0.4683, 0.2438, 0.545, 0.2286, 0.5553, 0.1428, 0.6557, 0.1435, 0.6797, 0.1302, 0.6681, 0.1151, 0.5769, 0.1454, 0.5779, 0.1428, 0.6557, 0.1302, 0.6681, 0.1121, 0.6687])
me_cube_002.update()
me_cube_003 = bpy.data.meshes.new('Cube.003')
me_cube_003.from_pydata([(-0.08731, -1.0, 0.0), (-0.08731, -1.0, 2.0), (-0.08731, 1.0, 0.0), (-0.08731, 1.0, 2.0), (0.08731, -1.0, 0.0), (0.08731, -1.0, 2.0), (0.08731, 1.0, 0.0), (0.08731, 1.0, 2.0), (-0.004794, -0.9962, 1.643), (-0.004794, -0.9962, 1.995), (-0.004794, -0.3713, 1.643), (-0.004794, -0.3713, 1.995), (0.1858, -0.9962, 1.643), (0.1858, -0.3713, 1.995), (-0.004794, -0.3694, 1.643), (-0.004794, -0.3694, 1.995), (-0.004794, 0.02421, 1.643), (-0.004794, 0.02421, 1.995), (0.1698, -0.3694, 1.643), (0.1698, -0.3694, 1.995), (0.1698, 0.02421, 1.643), (0.1698, 0.02421, 1.995), (-0.004794, -0.9946, 1.05), (-0.004794, -0.9946, 1.64), (-0.004794, -0.5274, 1.05), (-0.004794, -0.5274, 1.64), (0.1563, -0.9946, 1.05), (0.1563, -0.5274, 1.05), (0.1563, -0.5274, 1.64), (-0.004794, -0.9946, 0.0005054), (-0.004794, -0.9946, 0.3531), (-0.004794, -0.5557, 0.0005054), (-0.004794, -0.5557, 0.3531), (0.1698, -0.9946, 0.3531), (0.1698, -0.5557, 0.0005054), (0.1698, -0.5557, 0.3531), (-0.004794, -0.9913, 0.3558), (-0.004794, -0.9913, 0.8726), (-0.004794, -0.5556, 0.3558), (-0.004794, -0.5556, 0.8726), (0.1563, -0.9913, 0.8726), (0.1563, -0.5556, 0.3558), (0.1563, -0.5556, 0.8726), (-0.004794, -0.9946, 0.8728), (-0.004794, -0.9946, 1.045), (-0.004794, -0.556, 0.8728), (-0.004794, -0.556, 1.045), (0.1698, -0.9946, 0.8728), (0.1698, -0.9946, 1.045), (0.1698, -0.556, 0.8728), (-0.004794, 0.6442, 1.994), (-0.004794, 0.9968, 1.994), (-0.004794, 0.6442, 1.369), (-0.004794, 0.9968, 1.369), (0.1952, 0.6442, 1.994), (0.1952, 0.6442, 1.369), (0.1952, 0.9968, 1.369), (-0.004794, 0.5339, 0.98), (-0.004794, 0.5339, 1.367), (-0.004794, 0.9962, 0.98), (-0.004794, 0.9962, 1.367), (0.1698, 0.5339, 1.367), (0.1698, 0.9962, 0.98), (0.1698, 0.9962, 1.367), (-0.004794, 0.5302, 0.007209), (-0.004794, 0.5302, 0.524), (-0.004794, 0.9929, 0.007209), (-0.004794, 0.9929, 0.524), (0.1858, 0.5302, 0.524), (-0.004794, 0.398, 1.639), (-0.004794, 0.398, 1.992), (-0.004794, 0.6377, 1.639), (-0.004794, 0.6377, 1.992), (0.1698, 0.398, 1.639), (0.1698, 0.398, 1.992), (0.1698, 0.6377, 1.639), (0.1698, 0.6377, 1.992), (-0.004794, 0.02607, 1.637), (-0.004794, 0.02607, 1.991), (-0.004794, 0.3929, 1.637), (-0.004794, 0.3929, 1.991), (0.179, 0.02607, 1.637), (0.179, 0.3929, 1.637), (0.179, 0.3929, 1.991), (-0.004794, 0.5317, 0.7245), (-0.004794, 0.5317, 0.9765), (-0.004794, 0.994, 0.7245), (-0.004794, 0.994, 0.9765), (0.1698, 0.5317, 0.7245), (0.1698, 0.5317, 0.9765), (0.1698, 0.994, 0.7245), (0.1698, 0.994, 0.9765), (-0.004794, 0.5369, 0.5334), (-0.004794, 0.5369, 0.7151), (-0.004794, 0.994, 0.5334), (-0.004794, 0.994, 0.7151), (0.1698, 0.5369, 0.5334), (0.1698, 0.5369, 0.7151), (0.1698, 0.994, 0.5334), (0.1698, 0.994, 0.7151), (0.09434, -0.3713, 1.643), (0.1858, -0.3713, 1.718), (0.1858, -0.4468, 1.643), (0.1698, -0.6286, 1.045), (0.1698, -0.556, 0.9728), (0.09721, -0.556, 1.045), (0.1698, 0.5919, 0.98), (0.1698, 0.5339, 1.038), (0.1118, 0.5339, 0.98), (0.08542, -0.9962, 1.995), (0.1858, -0.9962, 1.911), (0.1858, -0.9118, 1.995), (0.08969, 0.9968, 1.994), (0.1952, 0.9167, 1.994), (0.1952, 0.9968, 1.914), (0.1858, 0.9457, 0.524), (0.1858, 0.9929, 0.4768), (0.1226, 0.9929, 0.524), (0.1257, -0.9946, 1.64), (0.1563, -0.9946, 1.596), (0.1563, -0.9505, 1.64), (0.1858, 0.9929, 0.06806), (0.1858, 0.932, 0.007209), (0.109, 0.9929, 0.007209), (0.1563, -0.9166, 0.3558), (0.1563, -0.9913, 0.4305), (0.09511, -0.9913, 0.3558), (-0.004794, 0.532, 1.371), (-0.004794, 0.532, 1.637), (-0.004794, 0.6407, 1.371), (-0.004794, 0.6407, 1.637), (0.1698, 0.532, 1.371), (0.1698, 0.532, 1.637), (0.1698, 0.6407, 1.371), (0.1698, 0.6407, 1.637), (-0.08731, 0.5207, 0.0), (-0.08731, -0.5207, 0.0), (-0.08731, -0.5781, 2.0), (-0.08731, 0.5781, 2.0), (0.08731, -0.5207, 0.0), (0.08731, 0.5207, 0.0), (0.08731, 0.5781, 2.0), (0.08731, -0.5781, 2.0), (-0.08731, -1.0, 1.65), (-0.08731, 1.0, 1.65), (0.08731, 1.0, 1.65), (0.08731, -1.0, 1.65), (0.08731, 0.5207, 1.62), (0.08731, -0.5207, 1.62), (-0.08731, -0.5207, 1.62), (-0.08731, 0.5207, 1.62), (0.08753, 0.02607, 1.991), (0.179, 0.02607, 1.899), (0.179, 0.1175, 1.991), (0.1858, 0.5302, 0.06729), (0.1257, 0.5302, 0.007209), (0.1858, 0.5903, 0.007209), (0.1698, -0.8855, 0.0005054), (0.1698, -0.9946, 0.1096), (0.06072, -0.9946, 0.0005054)], [], [(150, 138, 3, 144), (144, 3, 7, 145), (148, 142, 5, 146), (146, 5, 1, 143), (136, 139, 4, 0), (142, 137, 1, 5), (12, 110, 109, 9, 8), (10, 11, 13, 101, 100), (102, 101, 13, 111, 110, 12), (16, 17, 21, 20), (20, 21, 19, 18), (18, 19, 15, 14), (16, 20, 18, 14), (21, 17, 15, 19), (24, 25, 28, 27), (26, 119, 118, 23, 22), (24, 27, 26, 22), (27, 28, 120, 119, 26), (31, 32, 35, 34), (159, 158, 33, 30, 29), (34, 35, 33, 158, 157), (35, 32, 30, 33), (38, 39, 42, 41), (126, 125, 40, 37, 36), (41, 42, 40, 125, 124), (42, 39, 37, 40), (49, 104, 103, 48, 47), (47, 48, 44, 43), (45, 49, 47, 43), (45, 46, 105, 104, 49), (52, 53, 56, 55), (54, 113, 112, 51, 50), (52, 55, 54, 50), (55, 56, 114, 113, 54), (59, 60, 63, 62), (108, 107, 61, 58, 57), (62, 63, 61, 107, 106), (63, 60, 58, 61), (66, 123, 122, 156, 155, 64), (155, 154, 68, 65, 64), (71, 72, 76, 75), (75, 76, 74, 73), (73, 74, 70, 69), (71, 75, 73, 69), (76, 72, 70, 74), (79, 80, 83, 82), (81, 152, 151, 78, 77), (79, 82, 81, 77), (82, 83, 153, 152, 81), (86, 87, 91, 90), (90, 91, 89, 88), (88, 89, 85, 84), (86, 90, 88, 84), (91, 87, 85, 89), (94, 95, 99, 98), (98, 99, 97, 96), (96, 97, 93, 92), (94, 98, 96, 92), (99, 95, 93, 97), (100, 101, 102), (10, 100, 102, 12, 8), (103, 104, 105), (103, 105, 46, 44, 48), (106, 107, 108), (59, 62, 106, 108, 57), (109, 110, 111), (13, 11, 9, 109, 111), (112, 113, 114), (56, 53, 51, 112, 114), (115, 116, 117), (115, 117, 67, 65, 68), (118, 119, 120), (28, 25, 23, 118, 120), (121, 122, 123), (66, 67, 117, 116, 121, 123), (124, 125, 126), (38, 41, 124, 126, 36), (129, 130, 134, 133), (133, 134, 132, 131), (131, 132, 128, 127), (129, 133, 131, 127), (134, 130, 128, 132), (7, 3, 138, 141), (141, 138, 137, 142), (2, 6, 140, 135), (149, 148, 139, 136), (145, 7, 141, 147), (147, 141, 142, 148), (143, 1, 137, 149), (149, 137, 138, 150), (150, 135, 140, 147), (0, 143, 149, 136), (150, 147, 148, 149), (6, 145, 147, 140), (4, 146, 143, 0), (139, 148, 146, 4), (2, 144, 145, 6), (135, 150, 144, 2), (151, 152, 153), (83, 80, 78, 151, 153), (154, 155, 156), (122, 121, 116, 115, 68, 154, 156), (157, 158, 159), (31, 34, 157, 159, 29)])
_uv = me_cube_003.uv_layers.new(name='UVMap')
_uv.uv.foreach_set('vector', [0.7953, 0.08822, 0.8081, 0.003397, 0.9022, 0.003397, 0.9022, 0.08144, 0.9547, 0.08144, 0.9547, 0.003397, 0.9937, 0.003397, 0.9937, 0.08144, 0.08822, 0.1103, 0.003397, 0.09748, 0.003397, 0.003397, 0.08144, 0.003397, 0.948, 0.3714, 0.948, 0.4494, 0.909, 0.4494, 0.909, 0.3714, 0.3228, 0.949, 0.2839, 0.949, 0.2839, 0.8421, 0.3228, 0.8421, 0.948, 0.5435, 0.909, 0.5435, 0.909, 0.4494, 0.948, 0.4494, 0.0476, 0.6747, 0.04633, 0.7345, 0.02381, 0.7517, 0.003397, 0.7525, 0.005061, 0.6738, 0.008011, 0.5343, 0.01772, 0.4562, 0.05994, 0.4615, 0.05231, 0.5228, 0.03005, 0.5359, 0.8374, 0.9069, 0.8205, 0.9237, 0.7587, 0.9237, 0.7587, 0.8032, 0.7776, 0.7843, 0.8374, 0.7843, 0.713, 0.5348, 0.713, 0.4562, 0.752, 0.4562, 0.752, 0.5348, 0.119, 0.8996, 0.119, 0.9782, 0.03121, 0.9782, 0.03121, 0.8996, 0.752, 0.6226, 0.752, 0.7012, 0.713, 0.7012, 0.713, 0.6226, 0.713, 0.5348, 0.752, 0.5348, 0.752, 0.6226, 0.713, 0.6226, 0.752, 0.789, 0.713, 0.789, 0.713, 0.7012, 0.752, 0.7012, 0.2399, 0.588, 0.2412, 0.4562, 0.2771, 0.4566, 0.2758, 0.5884, 0.2749, 0.6862, 0.2737, 0.8082, 0.2648, 0.8173, 0.2376, 0.8177, 0.2389, 0.6859, 0.2399, 0.588, 0.2758, 0.5884, 0.2749, 0.6862, 0.2389, 0.6859, 0.5627, 0.5879, 0.5627, 0.4562, 0.6506, 0.4562, 0.6605, 0.4661, 0.6605, 0.5879, 0.9022, 0.6327, 0.9022, 0.7113, 0.8633, 0.7113, 0.8633, 0.6327, 0.8876, 0.5348, 0.8633, 0.5105, 0.8633, 0.4562, 0.9022, 0.4562, 0.9022, 0.5348, 0.1258, 0.8987, 0.2044, 0.8987, 0.2044, 0.9966, 0.1501, 0.9966, 0.1258, 0.9723, 0.8633, 0.7113, 0.9022, 0.7113, 0.9022, 0.8092, 0.8633, 0.8092, 0.1873, 0.6689, 0.1914, 0.5535, 0.2274, 0.5548, 0.2233, 0.6701, 0.2055, 0.7655, 0.2213, 0.7793, 0.2309, 0.8776, 0.195, 0.8811, 0.1839, 0.7661, 0.5452, 0.5947, 0.6605, 0.5947, 0.6605, 0.6918, 0.5619, 0.6918, 0.5452, 0.6752, 0.2274, 0.5548, 0.1914, 0.5535, 0.1949, 0.4562, 0.2309, 0.4575, 0.9932, 0.6609, 0.9709, 0.6609, 0.9547, 0.6447, 0.9547, 0.5631, 0.9932, 0.5631, 0.854, 0.687, 0.8565, 0.7267, 0.8163, 0.7292, 0.8138, 0.6896, 0.8075, 0.5887, 0.8476, 0.5862, 0.854, 0.687, 0.8138, 0.6896, 0.8075, 0.5887, 0.8065, 0.5487, 0.8278, 0.5513, 0.8461, 0.5632, 0.8476, 0.5862, 0.1299, 0.7526, 0.1284, 0.6739, 0.173, 0.6731, 0.1745, 0.7517, 0.1771, 0.4601, 0.1718, 0.5206, 0.1471, 0.5353, 0.1258, 0.5345, 0.1326, 0.4562, 0.1299, 0.7526, 0.1745, 0.7517, 0.1771, 0.8911, 0.1325, 0.8919, 0.5452, 0.6986, 0.6239, 0.6986, 0.6239, 0.8201, 0.606, 0.838, 0.5452, 0.838, 0.2856, 0.6458, 0.287, 0.5594, 0.3259, 0.56, 0.3245, 0.6464, 0.3089, 0.7485, 0.3235, 0.7598, 0.3276, 0.8331, 0.2887, 0.8353, 0.2839, 0.749, 0.4207, 0.9273, 0.3344, 0.9273, 0.3344, 0.8242, 0.4078, 0.8242, 0.4207, 0.8371, 0.3259, 0.56, 0.287, 0.5594, 0.2886, 0.4562, 0.3276, 0.4568, 0.06673, 0.6745, 0.09156, 0.6742, 0.1098, 0.6861, 0.1132, 0.7623, 0.1004, 0.7763, 0.07136, 0.7776, 0.1004, 0.7763, 0.1144, 0.7891, 0.119, 0.8909, 0.07652, 0.8928, 0.07136, 0.7776, 0.5253, 0.7518, 0.5253, 0.8306, 0.4864, 0.8306, 0.4864, 0.7518, 0.909, 0.981, 0.909, 0.9022, 0.9625, 0.9022, 0.9625, 0.981, 0.4864, 0.6984, 0.4864, 0.6196, 0.5253, 0.6196, 0.5253, 0.6984, 0.5253, 0.7518, 0.4864, 0.7518, 0.4864, 0.6984, 0.5253, 0.6984, 0.4864, 0.5662, 0.5253, 0.5662, 0.5253, 0.6196, 0.4864, 0.6196, 0.7997, 0.6987, 0.7997, 0.7775, 0.7587, 0.7775, 0.7587, 0.6987, 0.7587, 0.6169, 0.7587, 0.5584, 0.7791, 0.538, 0.7997, 0.538, 0.7997, 0.6169, 0.7997, 0.6987, 0.7587, 0.6987, 0.7587, 0.6169, 0.7997, 0.6169, 0.5224, 0.9036, 0.5224, 0.9824, 0.461, 0.9824, 0.4406, 0.962, 0.4406, 0.9036, 0.7062, 0.6155, 0.7062, 0.6717, 0.6673, 0.6717, 0.6673, 0.6155, 0.9022, 0.9191, 0.846, 0.9191, 0.846, 0.816, 0.9022, 0.816, 0.6673, 0.5124, 0.6673, 0.4562, 0.7062, 0.4562, 0.7062, 0.5124, 0.7062, 0.6155, 0.6673, 0.6155, 0.6673, 0.5124, 0.7062, 0.5124, 0.6673, 0.6717, 0.7062, 0.6717, 0.7062, 0.7748, 0.6673, 0.7748, 0.4406, 0.7086, 0.4406, 0.6681, 0.4796, 0.6681, 0.4796, 0.7086, 0.5292, 0.9441, 0.5292, 0.9036, 0.6312, 0.9036, 0.6312, 0.9441, 0.4796, 0.8105, 0.4796, 0.851, 0.4406, 0.851, 0.4406, 0.8105, 0.4406, 0.7086, 0.4796, 0.7086, 0.4796, 0.8105, 0.4406, 0.8105, 0.4796, 0.6681, 0.4406, 0.6681, 0.4406, 0.5662, 0.4796, 0.5662, 0.03005, 0.5359, 0.05231, 0.5228, 0.05019, 0.5521, 0.008011, 0.5343, 0.03005, 0.5359, 0.05019, 0.5521, 0.0476, 0.6747, 0.005061, 0.6738, 0.8455, 0.5386, 0.8461, 0.5632, 0.8278, 0.5513, 0.8455, 0.5386, 0.8278, 0.5513, 0.8065, 0.5487, 0.8197, 0.4562, 0.8565, 0.4614, 0.3231, 0.7367, 0.3235, 0.7598, 0.3089, 0.7485, 0.2856, 0.6458, 0.3245, 0.6464, 0.3231, 0.7367, 0.3089, 0.7485, 0.2839, 0.749, 0.02381, 0.7517, 0.04633, 0.7345, 0.04764, 0.7669, 0.05994, 0.8869, 0.01762, 0.8913, 0.003397, 0.7525, 0.02381, 0.7517, 0.04764, 0.7669, 0.1471, 0.5353, 0.1718, 0.5206, 0.1707, 0.5516, 0.173, 0.6731, 0.1284, 0.6739, 0.1258, 0.5345, 0.1471, 0.5353, 0.1707, 0.5516, 0.1127, 0.5516, 0.1118, 0.5708, 0.09705, 0.5605, 0.1127, 0.5516, 0.09705, 0.5605, 0.0696, 0.5592, 0.07657, 0.4562, 0.119, 0.4591, 0.2648, 0.8173, 0.2737, 0.8082, 0.2739, 0.8263, 0.2771, 0.9142, 0.2412, 0.9155, 0.2376, 0.8177, 0.2648, 0.8173, 0.2739, 0.8263, 0.1096, 0.662, 0.1098, 0.6861, 0.09156, 0.6742, 0.06673, 0.6745, 0.0696, 0.5592, 0.09705, 0.5605, 0.1118, 0.5708, 0.1096, 0.662, 0.09156, 0.6742, 0.2204, 0.7507, 0.2213, 0.7793, 0.2055, 0.7655, 0.1873, 0.6689, 0.2233, 0.6701, 0.2204, 0.7507, 0.2055, 0.7655, 0.1839, 0.7661, 0.713, 0.8553, 0.713, 0.7958, 0.752, 0.7958, 0.752, 0.8553, 0.6307, 0.7581, 0.6307, 0.6986, 0.6549, 0.6986, 0.6549, 0.7581, 0.752, 0.8796, 0.752, 0.9391, 0.713, 0.9391, 0.713, 0.8796, 0.713, 0.8553, 0.752, 0.8553, 0.752, 0.8796, 0.713, 0.8796, 0.752, 0.9633, 0.713, 0.9633, 0.713, 0.9391, 0.752, 0.9391, 0.948, 0.8954, 0.909, 0.8954, 0.909, 0.8013, 0.948, 0.8013, 0.948, 0.8013, 0.909, 0.8013, 0.909, 0.5435, 0.948, 0.5435, 0.9547, 0.4494, 0.9937, 0.4494, 0.9937, 0.5563, 0.9547, 0.5563, 0.3344, 0.4562, 0.3733, 0.4562, 0.3733, 0.8174, 0.3344, 0.8174, 0.08144, 0.4494, 0.003397, 0.4494, 0.003397, 0.3553, 0.08822, 0.3425, 0.08822, 0.3425, 0.003397, 0.3553, 0.003397, 0.09748, 0.08822, 0.1103, 0.4562, 0.08144, 0.4562, 0.003397, 0.5503, 0.003397, 0.5631, 0.08822, 0.5631, 0.08822, 0.5503, 0.003397, 0.8081, 0.003397, 0.7953, 0.08822, 0.3801, 0.8174, 0.3801, 0.4562, 0.4191, 0.4562, 0.4191, 0.8174, 0.4562, 0.4494, 0.4562, 0.08144, 0.5631, 0.08822, 0.5631, 0.4494, 0.4406, 0.8968, 0.4406, 0.8578, 0.6729, 0.8578, 0.6729, 0.8968, 0.4494, 0.4494, 0.08144, 0.4494, 0.08822, 0.3425, 0.4494, 0.3425, 0.948, 0.003397, 0.948, 0.3714, 0.909, 0.3714, 0.909, 0.003397, 0.4494, 0.1103, 0.08822, 0.1103, 0.08144, 0.003397, 0.4494, 0.003397, 0.9547, 0.4494, 0.9547, 0.08144, 0.9937, 0.08144, 0.9937, 0.4494, 0.7953, 0.4494, 0.7953, 0.08822, 0.9022, 0.08144, 0.9022, 0.4494, 0.7791, 0.538, 0.7587, 0.5584, 0.461, 0.9824, 0.7587, 0.4562, 0.7997, 0.4562, 0.7997, 0.538, 0.7791, 0.538, 0.7587, 0.5176, 0.454, 0.5594, 0.1004, 0.7763, 0.1132, 0.7623, 0.4406, 0.4698, 0.4542, 0.4562, 0.5453, 0.4562, 0.5559, 0.4667, 0.5559, 0.5594, 0.454, 0.5594, 0.4406, 0.546, 0.8633, 0.5592, 0.1501, 0.9966, 0.8876, 0.5348, 0.9022, 0.6327, 0.8633, 0.6327, 0.8633, 0.5592, 0.8876, 0.5348, 0.9022, 0.5348])
me_cube_003.update()
me_cube_004 = bpy.data.meshes.new('Cube.004')
me_cube_004.from_pydata([(-0.1365, -1.0, -0.003605), (-0.1365, -1.0, 1.996), (-0.1365, 1.0, -0.003605), (-0.1365, 1.0, 1.996), (0.03807, -1.0, -0.003605), (0.03807, -1.0, 1.996), (0.03807, 1.0, -0.003605), (0.03807, 1.0, 1.996), (-0.05403, -0.9962, 1.639), (-0.05403, -0.9962, 1.992), (-0.05403, -0.3713, 1.639), (-0.05403, -0.3713, 1.992), (0.1365, -0.9962, 1.639), (0.1365, -0.3713, 1.992), (-0.05403, -0.3694, 1.639), (-0.05403, -0.3694, 1.992), (-0.05403, 0.02421, 1.639), (-0.05403, 0.02421, 1.992), (0.1206, -0.3694, 1.639), (0.1206, -0.3694, 1.992), (0.1206, 0.02421, 1.639), (0.1206, 0.02421, 1.992), (-0.05403, -0.9946, 1.046), (-0.05403, -0.9946, 1.637), (-0.05403, -0.5274, 1.046), (-0.05403, -0.5274, 1.637), (0.107, -0.9946, 1.046), (0.107, -0.5274, 1.046), (0.107, -0.5274, 1.637), (-0.05403, -0.9946, -0.003099), (-0.05403, -0.9946, 0.3495), (-0.05403, -0.5557, -0.003099), (-0.05403, -0.5557, 0.3495), (0.1206, -0.9946, 0.3495), (0.1206, -0.5557, -0.003099), (0.1206, -0.5557, 0.3495), (-0.05403, -0.9913, 0.3522), (-0.05403, -0.9913, 0.869), (-0.05403, -0.5556, 0.3522), (-0.05403, -0.5556, 0.869), (0.107, -0.9913, 0.869), (0.107, -0.5556, 0.3522), (0.107, -0.5556, 0.869), (-0.05403, -0.9946, 0.8692), (-0.05403, -0.9946, 1.042), (-0.05403, -0.556, 0.8692), (-0.05403, -0.556, 1.042), (0.1206, -0.9946, 0.8692), (0.1206, -0.9946, 1.042), (0.1206, -0.556, 0.8692), (-0.05403, 0.6442, 1.99), (-0.05403, 0.9968, 1.99), (-0.05403, 0.6442, 1.365), (-0.05403, 0.9968, 1.365), (0.146, 0.6442, 1.99), (0.146, 0.6442, 1.365), (0.146, 0.9968, 1.365), (-0.05403, 0.5339, 0.9764), (-0.05403, 0.5339, 1.364), (-0.05403, 0.9962, 0.9764), (-0.05403, 0.9962, 1.364), (0.1206, 0.5339, 1.364), (0.1206, 0.9962, 0.9764), (0.1206, 0.9962, 1.364), (-0.05403, 0.5302, 0.003605), (-0.05403, 0.5302, 0.5204), (-0.05403, 0.9929, 0.003605), (-0.05403, 0.9929, 0.5204), (0.1365, 0.5302, 0.5204), (-0.05403, 0.398, 1.635), (-0.05403, 0.398, 1.988), (-0.05403, 0.6377, 1.635), (-0.05403, 0.6377, 1.988), (0.1206, 0.398, 1.635), (0.1206, 0.398, 1.988), (0.1206, 0.6377, 1.635), (0.1206, 0.6377, 1.988), (-0.05403, 0.02607, 1.633), (-0.05403, 0.02607, 1.987), (-0.05403, 0.3929, 1.633), (-0.05403, 0.3929, 1.987), (0.1297, 0.02607, 1.633), (0.1297, 0.3929, 1.633), (0.1297, 0.3929, 1.987), (-0.05403, 0.5317, 0.7209), (-0.05403, 0.5317, 0.9729), (-0.05403, 0.994, 0.7209), (-0.05403, 0.994, 0.9729), (0.1206, 0.5317, 0.7209), (0.1206, 0.5317, 0.9729), (0.1206, 0.994, 0.7209), (0.1206, 0.994, 0.9729), (-0.05403, 0.5369, 0.5298), (-0.05403, 0.5369, 0.7115), (-0.05403, 0.994, 0.5298), (-0.05403, 0.994, 0.7115), (0.1206, 0.5369, 0.5298), (0.1206, 0.5369, 0.7115), (0.1206, 0.994, 0.5298), (0.1206, 0.994, 0.7115), (0.0451, -0.3713, 1.639), (0.1365, -0.3713, 1.715), (0.1365, -0.4468, 1.639), (0.1206, -0.6286, 1.042), (0.1206, -0.556, 0.9692), (0.04797, -0.556, 1.042), (0.1206, 0.5919, 0.9764), (0.1206, 0.5339, 1.034), (0.06256, 0.5339, 0.9764), (0.03618, -0.9962, 1.992), (0.1365, -0.9962, 1.907), (0.1365, -0.9118, 1.992), (0.04045, 0.9968, 1.99), (0.146, 0.9167, 1.99), (0.146, 0.9968, 1.91), (0.1365, 0.9457, 0.5204), (0.1365, 0.9929, 0.4732), (0.07335, 0.9929, 0.5204), (0.07642, -0.9946, 1.637), (0.107, -0.9946, 1.592), (0.107, -0.9505, 1.637), (0.1365, 0.9929, 0.06445), (0.1365, 0.932, 0.003605), (0.05974, 0.9929, 0.003605), (0.107, -0.9166, 0.3522), (0.107, -0.9913, 0.4269), (0.04588, -0.9913, 0.3522), (-0.05403, 0.532, 1.367), (-0.05403, 0.532, 1.634), (-0.05403, 0.6407, 1.367), (-0.05403, 0.6407, 1.634), (0.1206, 0.532, 1.367), (0.1206, 0.532, 1.634), (0.1206, 0.6407, 1.367), (0.1206, 0.6407, 1.634), (-0.1365, 0.5207, -0.003605), (-0.1365, -0.5207, -0.003605), (-0.1365, -0.5781, 1.996), (-0.1365, 0.5781, 1.996), (0.03807, -0.5207, -0.003605), (0.03807, 0.5207, -0.003605), (0.03807, 0.5781, 1.996), (0.03807, -0.5781, 1.996), (-0.1365, -1.0, 1.646), (-0.1365, 1.0, 1.646), (0.03807, 1.0, 1.646), (0.03807, -1.0, 1.646), (0.03807, 0.5207, 1.616), (0.03807, -0.5207, 1.616), (-0.1365, -0.5207, 1.616), (-0.1365, 0.5207, 1.616), (0.0383, 0.02607, 1.987), (0.1297, 0.02607, 1.896), (0.1297, 0.1175, 1.987), (0.1365, 0.5302, 0.06369), (0.07647, 0.5302, 0.003605), (0.1365, 0.5903, 0.003605), (0.1206, -0.8855, -0.003099), (0.1206, -0.9946, 0.106), (0.01149, -0.9946, -0.003099)], [], [(150, 138, 3, 144), (144, 3, 7, 145), (148, 142, 5, 146), (146, 5, 1, 143), (136, 139, 4, 0), (142, 137, 1, 5), (12, 110, 109, 9, 8), (10, 11, 13, 101, 100), (102, 101, 13, 111, 110, 12), (16, 17, 21, 20), (20, 21, 19, 18), (18, 19, 15, 14), (16, 20, 18, 14), (21, 17, 15, 19), (24, 25, 28, 27), (26, 119, 118, 23, 22), (24, 27, 26, 22), (27, 28, 120, 119, 26), (31, 32, 35, 34), (159, 158, 33, 30, 29), (34, 35, 33, 158, 157), (35, 32, 30, 33), (38, 39, 42, 41), (126, 125, 40, 37, 36), (41, 42, 40, 125, 124), (42, 39, 37, 40), (49, 104, 103, 48, 47), (47, 48, 44, 43), (45, 49, 47, 43), (45, 46, 105, 104, 49), (52, 53, 56, 55), (54, 113, 112, 51, 50), (52, 55, 54, 50), (55, 56, 114, 113, 54), (59, 60, 63, 62), (108, 107, 61, 58, 57), (62, 63, 61, 107, 106), (63, 60, 58, 61), (66, 123, 122, 156, 155, 64), (155, 154, 68, 65, 64), (71, 72, 76, 75), (75, 76, 74, 73), (73, 74, 70, 69), (71, 75, 73, 69), (76, 72, 70, 74), (79, 80, 83, 82), (81, 152, 151, 78, 77), (79, 82, 81, 77), (82, 83, 153, 152, 81), (86, 87, 91, 90), (90, 91, 89, 88), (88, 89, 85, 84), (86, 90, 88, 84), (91, 87, 85, 89), (94, 95, 99, 98), (98, 99, 97, 96), (96, 97, 93, 92), (94, 98, 96, 92), (99, 95, 93, 97), (100, 101, 102), (10, 100, 102, 12, 8), (103, 104, 105), (103, 105, 46, 44, 48), (106, 107, 108), (59, 62, 106, 108, 57), (109, 110, 111), (13, 11, 9, 109, 111), (112, 113, 114), (56, 53, 51, 112, 114), (115, 116, 117), (115, 117, 67, 65, 68), (118, 119, 120), (28, 25, 23, 118, 120), (121, 122, 123), (66, 67, 117, 116, 121, 123), (124, 125, 126), (38, 41, 124, 126, 36), (129, 130, 134, 133), (133, 134, 132, 131), (131, 132, 128, 127), (129, 133, 131, 127), (134, 130, 128, 132), (7, 3, 138, 141), (141, 138, 137, 142), (2, 6, 140, 135), (149, 148, 139, 136), (145, 7, 141, 147), (147, 141, 142, 148), (143, 1, 137, 149), (149, 137, 138, 150), (150, 135, 140, 147), (0, 143, 149, 136), (150, 147, 148, 149), (6, 145, 147, 140), (4, 146, 143, 0), (139, 148, 146, 4), (2, 144, 145, 6), (135, 150, 144, 2), (151, 152, 153), (83, 80, 78, 151, 153), (154, 155, 156), (122, 121, 116, 115, 68, 154, 156), (157, 158, 159), (31, 34, 157, 159, 29)])
_uv = me_cube_004.uv_layers.new(name='UVMap')
_uv.uv.foreach_set('vector', [0.3602, 0.7858, 0.444, 0.7984, 0.444, 0.8914, 0.3669, 0.8914, 0.6781, 0.08048, 0.6781, 0.003385, 0.7165, 0.003385, 0.7165, 0.08048, 0.08718, 0.109, 0.003385, 0.09633, 0.003385, 0.003385, 0.08048, 0.003385, 0.4508, 0.5211, 0.4508, 0.444, 0.4892, 0.444, 0.4892, 0.5211, 0.9966, 0.109, 0.9581, 0.109, 0.9581, 0.003385, 0.9966, 0.003385, 0.4508, 0.351, 0.4892, 0.351, 0.4892, 0.444, 0.4508, 0.444, 0.5397, 0.2192, 0.5384, 0.2784, 0.5162, 0.2953, 0.496, 0.2961, 0.4977, 0.2183, 0.5006, 0.08055, 0.5102, 0.003385, 0.5519, 0.008569, 0.5443, 0.06921, 0.5223, 0.08213, 0.8862, 0.7697, 0.9028, 0.753, 0.9639, 0.753, 0.9639, 0.8721, 0.9453, 0.8907, 0.8862, 0.8907, 0.8224, 0.08106, 0.8224, 0.003385, 0.8609, 0.003385, 0.8609, 0.08106, 0.6454, 0.8049, 0.6454, 0.8826, 0.5586, 0.8826, 0.5586, 0.8049, 0.8609, 0.1678, 0.8609, 0.2455, 0.8224, 0.2455, 0.8224, 0.1678, 0.8224, 0.08106, 0.8609, 0.08106, 0.8609, 0.1678, 0.8224, 0.1678, 0.8609, 0.3322, 0.8224, 0.3322, 0.8224, 0.2455, 0.8609, 0.2455, 0.7788, 0.1336, 0.7801, 0.003385, 0.8157, 0.003743, 0.8143, 0.1339, 0.8133, 0.237, 0.8121, 0.3574, 0.8033, 0.3665, 0.7765, 0.3668, 0.7778, 0.2366, 0.7788, 0.1336, 0.8143, 0.1339, 0.8133, 0.237, 0.7778, 0.2366, 0.8794, 0.753, 0.8794, 0.8831, 0.7862, 0.8831, 0.7765, 0.8734, 0.7765, 0.753, 0.5002, 0.6144, 0.5036, 0.5367, 0.5421, 0.5384, 0.5387, 0.6161, 0.5113, 0.7102, 0.5378, 0.7288, 0.5463, 0.7818, 0.5083, 0.7879, 0.496, 0.7111, 0.9639, 0.9942, 0.8862, 0.9942, 0.8862, 0.8975, 0.9398, 0.8975, 0.9639, 0.9215, 0.5421, 0.5384, 0.5036, 0.5367, 0.5078, 0.44, 0.5463, 0.4416, 0.7267, 0.2135, 0.7308, 0.09948, 0.7663, 0.1007, 0.7623, 0.2147, 0.7447, 0.3089, 0.7603, 0.3225, 0.7697, 0.4197, 0.7343, 0.4231, 0.7233, 0.3096, 0.9286, 0.4765, 0.9286, 0.5904, 0.8326, 0.5904, 0.8326, 0.493, 0.8491, 0.4765, 0.7663, 0.1007, 0.7308, 0.09948, 0.7342, 0.003385, 0.7697, 0.004647, 0.3422, 0.9948, 0.3202, 0.9948, 0.3042, 0.9788, 0.3042, 0.8981, 0.3422, 0.8981, 0.8234, 0.7046, 0.8258, 0.7438, 0.7862, 0.7463, 0.7837, 0.7071, 0.7774, 0.6075, 0.8171, 0.605, 0.8234, 0.7046, 0.7837, 0.7071, 0.7774, 0.6075, 0.7765, 0.5679, 0.7975, 0.5704, 0.8156, 0.5822, 0.8171, 0.605, 0.6247, 0.2961, 0.6232, 0.2185, 0.6673, 0.2176, 0.6687, 0.2953, 0.6713, 0.007226, 0.6661, 0.06703, 0.6417, 0.0815, 0.6206, 0.08078, 0.6274, 0.003385, 0.6247, 0.2961, 0.6687, 0.2953, 0.6713, 0.433, 0.6272, 0.4338, 0.8326, 0.5972, 0.9103, 0.5972, 0.9103, 0.7172, 0.8926, 0.7348, 0.8326, 0.7348, 0.725, 0.6172, 0.7263, 0.5318, 0.7648, 0.5324, 0.7635, 0.6178, 0.748, 0.7186, 0.7625, 0.7298, 0.7665, 0.8022, 0.728, 0.8044, 0.7233, 0.7191, 0.003385, 0.9834, 0.003385, 0.8981, 0.1052, 0.8981, 0.1052, 0.9707, 0.09246, 0.9834, 0.7648, 0.5324, 0.7263, 0.5318, 0.728, 0.4299, 0.7665, 0.4305, 0.5586, 0.219, 0.5832, 0.2192, 0.601, 0.2312, 0.6032, 0.3066, 0.589, 0.3194, 0.5615, 0.321, 0.589, 0.3194, 0.6046, 0.3303, 0.6139, 0.4307, 0.572, 0.4345, 0.5615, 0.321, 0.9129, 0.08119, 0.9129, 0.003385, 0.9514, 0.003385, 0.9514, 0.08119, 0.496, 0.8725, 0.496, 0.7947, 0.5488, 0.7947, 0.5488, 0.8725, 0.9514, 0.134, 0.9514, 0.2118, 0.9129, 0.2118, 0.9129, 0.134, 0.9129, 0.08119, 0.9514, 0.08119, 0.9514, 0.134, 0.9129, 0.134, 0.9514, 0.2646, 0.9129, 0.2646, 0.9129, 0.2118, 0.9514, 0.2118, 0.6265, 0.5186, 0.6294, 0.4406, 0.6699, 0.4421, 0.667, 0.5201, 0.664, 0.601, 0.6619, 0.6588, 0.6412, 0.6767, 0.6206, 0.6775, 0.6235, 0.5995, 0.6265, 0.5186, 0.667, 0.5201, 0.664, 0.601, 0.6235, 0.5995, 0.1899, 0.979, 0.112, 0.979, 0.112, 0.9183, 0.1322, 0.8981, 0.1899, 0.8981, 0.6781, 0.7137, 0.6781, 0.6582, 0.7165, 0.6582, 0.7165, 0.7137, 0.8794, 0.9917, 0.8239, 0.9917, 0.8239, 0.8899, 0.8794, 0.8899, 0.7165, 0.8156, 0.7165, 0.8711, 0.6781, 0.8711, 0.6781, 0.8156, 0.6781, 0.7137, 0.7165, 0.7137, 0.7165, 0.8156, 0.6781, 0.8156, 0.7165, 0.6582, 0.6781, 0.6582, 0.6781, 0.5564, 0.7165, 0.5564, 0.9061, 0.1441, 0.9061, 0.1841, 0.8677, 0.1841, 0.8677, 0.1441, 0.1967, 0.9382, 0.1967, 0.8981, 0.2974, 0.8981, 0.2974, 0.9382, 0.8677, 0.0434, 0.8677, 0.003385, 0.9061, 0.003385, 0.9061, 0.0434, 0.9061, 0.1441, 0.8677, 0.1441, 0.8677, 0.0434, 0.9061, 0.0434, 0.8677, 0.1841, 0.9061, 0.1841, 0.9061, 0.2848, 0.8677, 0.2848, 0.5223, 0.08213, 0.5443, 0.06921, 0.5422, 0.09808, 0.5006, 0.08055, 0.5223, 0.08213, 0.5422, 0.09808, 0.5397, 0.2192, 0.4977, 0.2183, 0.815, 0.5579, 0.8156, 0.5822, 0.7975, 0.5704, 0.815, 0.5579, 0.7975, 0.5704, 0.7765, 0.5679, 0.7895, 0.4765, 0.8258, 0.4817, 0.762, 0.7069, 0.7625, 0.7298, 0.748, 0.7186, 0.725, 0.6172, 0.7635, 0.6178, 0.762, 0.7069, 0.748, 0.7186, 0.7233, 0.7191, 0.5162, 0.2953, 0.5384, 0.2784, 0.5397, 0.3103, 0.5519, 0.4289, 0.5101, 0.4332, 0.496, 0.2961, 0.5162, 0.2953, 0.5397, 0.3103, 0.6417, 0.0815, 0.6661, 0.06703, 0.665, 0.09761, 0.6673, 0.2176, 0.6232, 0.2185, 0.6206, 0.08078, 0.6417, 0.0815, 0.665, 0.09761, 0.6061, 0.09824, 0.6049, 0.1172, 0.5905, 0.1068, 0.6061, 0.09824, 0.5905, 0.1068, 0.5634, 0.1051, 0.572, 0.003385, 0.6139, 0.006925, 0.8033, 0.3665, 0.8121, 0.3574, 0.8123, 0.3753, 0.8157, 0.4685, 0.7802, 0.4698, 0.7765, 0.3668, 0.8033, 0.3665, 0.8123, 0.3753, 0.6012, 0.2073, 0.601, 0.2312, 0.5832, 0.2192, 0.5586, 0.219, 0.5634, 0.1051, 0.5905, 0.1068, 0.6049, 0.1172, 0.6012, 0.2073, 0.5832, 0.2192, 0.7594, 0.2943, 0.7603, 0.3225, 0.7447, 0.3089, 0.7267, 0.2135, 0.7623, 0.2147, 0.7594, 0.2943, 0.7447, 0.3089, 0.7233, 0.3096, 0.9311, 0.3461, 0.9311, 0.2874, 0.9696, 0.2874, 0.9696, 0.3461, 0.7233, 0.8699, 0.7233, 0.8111, 0.7473, 0.8111, 0.7473, 0.8699, 0.9696, 0.3701, 0.9696, 0.4289, 0.9311, 0.4289, 0.9311, 0.3701, 0.9311, 0.3461, 0.9696, 0.3461, 0.9696, 0.3701, 0.9311, 0.3701, 0.9696, 0.4528, 0.9311, 0.4528, 0.9311, 0.4289, 0.9696, 0.4289, 0.4508, 0.003385, 0.4892, 0.003385, 0.4892, 0.09633, 0.4508, 0.09633, 0.4508, 0.09633, 0.4892, 0.09633, 0.4892, 0.351, 0.4508, 0.351, 0.6781, 0.444, 0.7165, 0.444, 0.7165, 0.5496, 0.6781, 0.5496, 0.5971, 0.7981, 0.5586, 0.7981, 0.5586, 0.4413, 0.5971, 0.4413, 0.08048, 0.444, 0.003385, 0.444, 0.003385, 0.351, 0.08718, 0.3384, 0.08718, 0.3384, 0.003385, 0.351, 0.003385, 0.09633, 0.08718, 0.109, 0.3669, 0.4508, 0.444, 0.4508, 0.444, 0.5437, 0.3602, 0.5564, 0.3602, 0.5564, 0.444, 0.5437, 0.444, 0.7984, 0.3602, 0.7858, 0.4508, 0.8914, 0.8076, 0.8914, 0.8076, 0.9298, 0.4508, 0.9298, 0.003385, 0.4508, 0.3669, 0.4508, 0.3602, 0.5564, 0.003385, 0.5564, 0.9738, 0.706, 0.9353, 0.706, 0.9353, 0.4765, 0.9738, 0.4765, 0.444, 0.444, 0.08048, 0.444, 0.08718, 0.3384, 0.444, 0.3384, 0.4508, 0.8846, 0.4508, 0.5211, 0.4892, 0.5211, 0.4892, 0.8846, 0.444, 0.109, 0.08718, 0.109, 0.08048, 0.003385, 0.444, 0.003385, 0.6781, 0.444, 0.6781, 0.08048, 0.7165, 0.08048, 0.7165, 0.444, 0.003386, 0.7858, 0.3602, 0.7858, 0.3669, 0.8914, 0.003386, 0.8914, 0.6412, 0.6767, 0.6619, 0.6588, 0.6632, 0.6931, 0.6699, 0.7535, 0.6296, 0.758, 0.6206, 0.6775, 0.6412, 0.6767, 0.6632, 0.6931, 0.6046, 0.3303, 0.589, 0.3194, 0.6032, 0.3066, 0.8358, 0.4528, 0.8224, 0.4394, 0.8224, 0.3494, 0.8328, 0.3389, 0.9243, 0.3389, 0.9243, 0.4396, 0.9111, 0.4528, 0.5355, 0.6887, 0.5378, 0.7288, 0.5113, 0.7102, 0.5002, 0.6144, 0.5387, 0.6161, 0.5355, 0.6887, 0.5113, 0.7102, 0.496, 0.7111])
me_cube_004.update()

# ---- objects
ob_groundtile1 = bpy.data.objects.new('groundTile1', me_plane_006)
ob_plane_001 = bpy.data.objects.new('Plane.001', me_plane_007)
ob_walltile1_low = bpy.data.objects.new('wallTile1_LOW', me_cube_001)
ob_walltile1_high = bpy.data.objects.new('wallTile1_HIGH', me_cube_002)
ob_doortile1_high = bpy.data.objects.new('doorTile1_HIGH', me_cube_003)
ob_doortile1_low = bpy.data.objects.new('doorTile1_LOW', me_cube_004)

# ---- transforms, parenting, visibility, modifiers, constraints
ob_groundtile1.location = (0.0, 0.0, 0.0)
ob_plane_001.location = (0.0, 0.0, 0.0)
ob_walltile1_low.location = (-1.592, 0.0, 0.0)
_m = ob_walltile1_low.modifiers.new('Bevel', 'BEVEL')
_m.width = 0.02
_m.width_pct = 0.02
ob_walltile1_high.location = (-1.592, 0.0, 0.0)
_m = ob_walltile1_high.modifiers.new('Bevel', 'BEVEL')
_m.width = 0.02
_m.width_pct = 0.02
_m.segments = 3
ob_doortile1_high.location = (-1.592, 2.501, 0.0)
_m = ob_doortile1_high.modifiers.new('Bevel', 'BEVEL')
_m.width = 0.02
_m.width_pct = 0.02
_m.segments = 3
ob_doortile1_low.location = (-1.543, 2.501, 0.003605)
_m = ob_doortile1_low.modifiers.new('Bevel', 'BEVEL')
_m.width = 0.02
_m.width_pct = 0.02

# ---- collection membership
col_collection.objects.link(ob_groundtile1)
col_collection.objects.link(ob_plane_001)
col_collection.objects.link(ob_walltile1_low)
col_collection.objects.link(ob_walltile1_high)
col_collection.objects.link(ob_doortile1_high)
col_collection.objects.link(ob_doortile1_low)

# ---- scene / render settings (as saved in the file)
scene.frame_start = 1; scene.frame_end = 250; scene.frame_set(1)
scene.render.engine = 'BLENDER_EEVEE_NEXT'
scene.cycles.sampling_pattern = 'TABULATED_SOBOL'
scene.cycles.use_light_tree = False
scene.view_settings.view_transform = 'Filmic'
bpy.context.view_layer.update()

# ---- added for rendering (the .blend has no active camera and no usable light): camera, sun
cam_auto = bpy.data.cameras.new('AutoCamera')
cam_auto.lens = 50.0
cam_auto.sensor_width = 36.0
cam_auto.clip_end = 1000.0
ob_auto_camera = bpy.data.objects.new('AutoCamera', cam_auto)
scene.collection.objects.link(ob_auto_camera)
ob_auto_camera.location = (4.84965, -4.97679, 5.14888)
ob_auto_camera.rotation_euler = (1.09748, -7.21219e-08, 0.694738)
scene.camera = ob_auto_camera
light_auto_sun = bpy.data.lights.new('AutoSun', 'SUN')
light_auto_sun.energy = 3.0
light_auto_sun.angle = 0.0523599
ob_auto_sun = bpy.data.objects.new('AutoSun', light_auto_sun)
scene.collection.objects.link(ob_auto_sun)
ob_auto_sun.rotation_euler = (0.872665, 0.174533, 0.523599)
bpy.context.view_layer.update()
